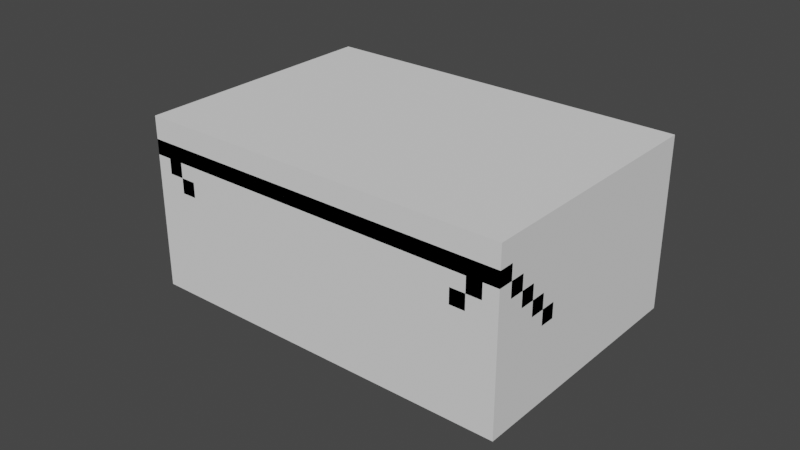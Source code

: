 # Source: AnimatedWorld_02.blend  (saved by Blender 2.93.21; exported with 4.5.12 LTS)
import bpy
from mathutils import Matrix  # noqa: F401  (used for matrix-valued properties, if any)

bpy.ops.wm.read_factory_settings(use_empty=True)
scene = bpy.context.scene
scene.name = 'Scene'

# ---- collections
col_collection = bpy.data.collections.new('Collection'); scene.collection.children.link(col_collection)
col_extra_stairs = bpy.data.collections.new('Extra Stairs'); scene.collection.children.link(col_extra_stairs)
col_collection_3 = bpy.data.collections.new('Collection 3'); scene.collection.children.link(col_collection_3)
col_differentwalls = bpy.data.collections.new('DifferentWalls'); scene.collection.children.link(col_differentwalls)
col_stairs = bpy.data.collections.new('Stairs'); col_differentwalls.children.link(col_stairs)

# ---- materials (node trees are filled in below, after node groups)
mat_material = bpy.data.materials.new('Material')
mat_material.alpha_threshold = 0.0
mat_material.use_transparent_shadow = False
mat_material.line_color = (0.0, 0.0, 0.0, 1.0)
mat_material_005 = bpy.data.materials.new('Material.005')
mat_material_005.alpha_threshold = 0.0
mat_material_005.use_transparent_shadow = False
mat_material_005.line_color = (0.0, 0.0, 0.0, 1.0)
mat_material_009 = bpy.data.materials.new('Material.009')
mat_material_009.alpha_threshold = 0.0
mat_material_009.use_transparent_shadow = False
mat_material_009.line_color = (0.0, 0.0, 0.0, 1.0)
mat_material_007 = bpy.data.materials.new('Material.007')
mat_material_007.alpha_threshold = 0.0
mat_material_007.use_transparent_shadow = False
mat_material_007.line_color = (0.0, 0.0, 0.0, 1.0)
mat_material_010 = bpy.data.materials.new('Material.010')
mat_material_010.alpha_threshold = 0.0
mat_material_010.use_transparent_shadow = False
mat_material_010.line_color = (0.0, 0.0, 0.0, 1.0)
mat_material_013 = bpy.data.materials.new('Material.013')
mat_material_013.alpha_threshold = 0.0
mat_material_013.use_transparent_shadow = False
mat_material_013.line_color = (0.0, 0.0, 0.0, 1.0)

# ---- material node trees
mat_material.use_nodes = True; mat_material.node_tree.nodes.clear()
_N = mat_material.node_tree.nodes; _L = mat_material.node_tree.links
n0 = _N.new('ShaderNodeOutputMaterial'); n0.name = 'Material Output'; n0.location = (300, 300)
n1 = _N.new('ShaderNodeBsdfPrincipled'); n1.name = 'Principled BSDF'; n1.location = (10, 300)
n1.distribution = 'GGX'
n1.subsurface_method = 'BURLEY'
n1.inputs[0].default_value = (0.4621, 0.5333, 0.4621, 1.0)
n1.inputs[2].default_value = 0.4
n1.inputs[3].default_value = 1.45
n1.inputs[27].default_value = (0.0, 0.0, 0.0, 1.0)
n1.inputs[28].default_value = 1.0
_L.new(n1.outputs[0], n0.inputs[0])
n0.is_active_output = True
mat_material_005.use_nodes = True; mat_material_005.node_tree.nodes.clear()
_N = mat_material_005.node_tree.nodes; _L = mat_material_005.node_tree.links
n0 = _N.new('ShaderNodeOutputMaterial'); n0.name = 'Material Output'; n0.location = (300, 300)
n1 = _N.new('ShaderNodeBsdfPrincipled'); n1.name = 'Principled BSDF'; n1.location = (10, 300)
n1.distribution = 'GGX'
n1.subsurface_method = 'BURLEY'
n1.inputs[0].default_value = (0.4621, 0.5333, 0.4621, 1.0)
n1.inputs[2].default_value = 0.4
n1.inputs[3].default_value = 1.45
n1.inputs[27].default_value = (0.0, 0.0, 0.0, 1.0)
n1.inputs[28].default_value = 1.0
_L.new(n1.outputs[0], n0.inputs[0])
n0.is_active_output = True
mat_material_009.use_nodes = True; mat_material_009.node_tree.nodes.clear()
_N = mat_material_009.node_tree.nodes; _L = mat_material_009.node_tree.links
n0 = _N.new('ShaderNodeOutputMaterial'); n0.name = 'Material Output'; n0.location = (300, 300)
n1 = _N.new('ShaderNodeBsdfPrincipled'); n1.name = 'Principled BSDF'; n1.location = (10, 300)
n1.distribution = 'GGX'
n1.subsurface_method = 'BURLEY'
n1.inputs[0].default_value = (0.4621, 0.5333, 0.4621, 1.0)
n1.inputs[2].default_value = 0.4
n1.inputs[3].default_value = 1.45
n1.inputs[27].default_value = (0.0, 0.0, 0.0, 1.0)
n1.inputs[28].default_value = 1.0
_L.new(n1.outputs[0], n0.inputs[0])
n0.is_active_output = True
mat_material_007.use_nodes = True; mat_material_007.node_tree.nodes.clear()
_N = mat_material_007.node_tree.nodes; _L = mat_material_007.node_tree.links
n0 = _N.new('ShaderNodeOutputMaterial'); n0.name = 'Material Output'; n0.location = (300, 300)
n1 = _N.new('ShaderNodeBsdfPrincipled'); n1.name = 'Principled BSDF'; n1.location = (10, 300)
n1.distribution = 'GGX'
n1.subsurface_method = 'BURLEY'
n1.inputs[0].default_value = (0.4621, 0.5333, 0.4621, 1.0)
n1.inputs[2].default_value = 0.4
n1.inputs[3].default_value = 1.45
n1.inputs[27].default_value = (0.0, 0.0, 0.0, 1.0)
n1.inputs[28].default_value = 1.0
_L.new(n1.outputs[0], n0.inputs[0])
n0.is_active_output = True
mat_material_010.use_nodes = True; mat_material_010.node_tree.nodes.clear()
_N = mat_material_010.node_tree.nodes; _L = mat_material_010.node_tree.links
n0 = _N.new('ShaderNodeOutputMaterial'); n0.name = 'Material Output'; n0.location = (300, 300)
n1 = _N.new('ShaderNodeBsdfPrincipled'); n1.name = 'Principled BSDF'; n1.location = (10, 300)
n1.distribution = 'GGX'
n1.subsurface_method = 'BURLEY'
n1.inputs[0].default_value = (0.4621, 0.5333, 0.4621, 1.0)
n1.inputs[2].default_value = 0.4
n1.inputs[3].default_value = 1.45
n1.inputs[27].default_value = (0.0, 0.0, 0.0, 1.0)
n1.inputs[28].default_value = 1.0
_L.new(n1.outputs[0], n0.inputs[0])
n0.is_active_output = True
mat_material_013.use_nodes = True; mat_material_013.node_tree.nodes.clear()
_N = mat_material_013.node_tree.nodes; _L = mat_material_013.node_tree.links
n0 = _N.new('ShaderNodeOutputMaterial'); n0.name = 'Material Output'; n0.location = (300, 300)
n1 = _N.new('ShaderNodeBsdfPrincipled'); n1.name = 'Principled BSDF'; n1.location = (10, 300)
n1.distribution = 'GGX'
n1.subsurface_method = 'BURLEY'
n1.inputs[0].default_value = (0.4621, 0.5333, 0.4621, 1.0)
n1.inputs[2].default_value = 0.4
n1.inputs[3].default_value = 1.45
n1.inputs[27].default_value = (0.0, 0.0, 0.0, 1.0)
n1.inputs[28].default_value = 1.0
_L.new(n1.outputs[0], n0.inputs[0])
n0.is_active_output = True

# ---- world
world_world = bpy.data.worlds.new('World'); scene.world = world_world
world_world.use_nodes = True; world_world.node_tree.nodes.clear()
_N = world_world.node_tree.nodes; _L = world_world.node_tree.links
n0 = _N.new('ShaderNodeOutputWorld'); n0.name = 'World Output'; n0.location = (300, 300)
n1 = _N.new('ShaderNodeBackground'); n1.name = 'Background'; n1.location = (10, 300)
n1.inputs[0].default_value = (0.05088, 0.05088, 0.05088, 1.0)
_L.new(n1.outputs[0], n0.inputs[0])
n0.is_active_output = True
world_world.color = (0.05088, 0.05088, 0.05088)
world_world.use_sun_shadow = False
world_world.sun_shadow_jitter_overblur = 0.0

# ---- meshes
me_cube = bpy.data.meshes.new('Cube')
me_cube.from_pydata([(1.494, 1.816, -0.345), (1.496, -1.183, -0.345), (-1.503, 1.816, -0.345), (-1.502, -1.183, -0.345), (0.6999, 1.816, 0.05262), (0.6999, 1.816, -0.345), (-0.7058, 1.816, 0.05262), (-0.7058, 1.816, -0.345), (-0.7058, -0.3806, 0.05262), (-0.7058, -0.3806, -0.345), (0.6999, -0.3806, 0.05262), (0.6999, -0.3806, -0.345), (1.494, 1.816, 0.4505), (1.095, 1.816, 0.4505), (1.095, 1.816, 0.0527), (-1.502, -1.184, 0.4505), (1.498, -1.185, 0.4505), (1.095, -0.7823, 0.4505), (1.095, -0.7823, 0.0527), (-1.102, 1.816, 0.4505), (-1.102, 1.816, 0.0527), (-1.502, 1.816, 0.4505), (-1.102, -0.7823, 0.4505), (-1.102, -0.7823, 0.0527)], [], [(10, 4, 5, 11), (11, 9, 8, 10), (7, 6, 8, 9), (13, 14, 18, 17), (17, 18, 23, 22), (23, 20, 19, 22), (21, 15, 16, 12, 13, 17, 22, 19), (14, 4, 10, 8, 6, 20, 23, 18), (7, 2, 21, 19, 20, 6), (12, 0, 5, 4, 14, 13), (15, 21, 2, 3), (1, 16, 15, 3), (12, 16, 1, 0)])
_uv = me_cube.uv_layers.new(name='UVMap')
_uv.uv.foreach_set('vector', [0.625, 0.05583, 0.625, 0.25, 0.375, 0.25, 0.375, 0.05583, 0.375, 0.5601, 0.375, 0.5601, 0.625, 0.5601, 0.625, 0.5601, 0.375, 0.5, 0.625, 0.5, 0.625, 0.5, 0.375, 0.75, 0.625, 0.25, 0.375, 0.25, 0.375, 0.028, 0.625, 0.028, 0.625, 0.5, 0.375, 0.75, 0.375, 0.5317, 0.625, 0.5, 0.375, 0.722, 0.375, 0.5, 0.625, 0.5, 0.625, 0.722, 0.625, 0.25, 0.625, 0.25, 0.625, 0.0, 0.625, 0.5, 0.625, 0.25, 0.625, 0.5, 0.625, 0.722, 0.625, 0.5, 0.375, 0.25, 0.625, 0.25, 0.625, 0.5601, 0.625, 0.5, 0.625, 0.5, 0.375, 0.5, 0.375, 0.5317, 0.375, 0.028, 0.375, 0.5, 0.0, 0.0, 0.625, 0.25, 0.625, 0.5, 0.375, 0.5, 0.625, 0.5, 0.625, 0.5, 0.0, 0.0, 0.375, 0.25, 0.625, 0.25, 0.375, 0.25, 0.625, 0.25, 0.625, 0.0, 0.625, 0.25, 0.0, 0.0, 0.0, 0.0, 0.0, 0.0, 0.0, 0.0, 0.625, 0.25, 0.0, 0.0, 0.625, 0.5, 0.625, 0.0, 0.0, 0.0, 0.0, 0.0])
me_cube.materials.append(mat_material)
me_cube.use_remesh_preserve_volume = False
me_cube.use_remesh_preserve_attributes = False
me_cube.use_mirror_vertex_groups = False
me_cube.update()
me_cube_002 = bpy.data.meshes.new('Cube.002')
me_cube_002.from_pydata([(-1.469, -2.969, -1.192e-07), (-1.469, -2.969, 2.969), (-1.469, -0.0306, -1.192e-07), (-1.469, -0.0306, 2.969), (1.469, -2.969, -1.192e-07), (1.469, -2.969, 2.969), (1.469, -0.0306, -1.192e-07), (1.469, -0.0306, 2.969), (-1.5, -3.0, -1.192e-07), (-1.5, -3.0, 3.0), (-1.5, -1.192e-07, -1.192e-07), (-1.5, -1.192e-07, 3.0), (1.5, -3.0, -1.192e-07), (1.5, -3.0, 3.0), (1.5, -1.192e-07, -1.192e-07), (1.5, -1.192e-07, 3.0), (0.7837, -1.5, 3.0), (0.7837, -1.5, 2.969), (0.7686, -1.653, 3.0), (0.7686, -1.653, 2.969), (0.7686, -1.347, 3.0), (0.7686, -1.347, 2.969), (0.724, -1.8, 3.0), (0.724, -1.8, 2.969), (0.724, -1.2, 3.0), (0.724, -1.2, 2.969), (0.6516, -1.935, 3.0), (0.6516, -1.935, 2.969), (0.6516, -1.065, 3.0), (0.6516, -1.065, 2.969), (0.5541, -2.054, 3.0), (0.5541, -2.054, 2.969), (0.5541, -0.9459, 3.0), (0.5541, -0.9459, 2.969), (0.4354, -2.152, 3.0), (0.4354, -2.152, 2.969), (0.4354, -0.8484, 3.0), (0.4354, -0.8484, 2.969), (0.2999, -0.776, 3.0), (0.2999, -0.776, 2.969), (0.1529, -0.7314, 3.0), (0.1529, -0.7314, 2.969), (0.2999, -2.224, 3.0), (0.2999, -2.224, 2.969), (0.1529, -2.269, 3.0), (0.1529, -2.269, 2.969), (0.0, -0.7163, 3.0), (0.0, -0.7163, 2.969), (-0.1529, -0.7314, 3.0), (-0.1529, -0.7314, 2.969), (-0.2999, -0.776, 3.0), (-0.2999, -0.776, 2.969), (-0.4354, -0.8484, 3.0), (-0.4354, -0.8484, 2.969), (-0.5541, -0.9459, 3.0), (-0.5541, -0.9459, 2.969), (-0.6516, -1.065, 3.0), (-0.6516, -1.065, 2.969), (-0.724, -1.2, 3.0), (-0.724, -1.2, 2.969), (-0.7686, -1.347, 3.0), (-0.7686, -1.347, 2.969), (-0.7837, -1.5, 3.0), (-0.7837, -1.5, 2.969), (-0.7686, -1.653, 3.0), (-0.7686, -1.653, 2.969), (-0.724, -1.8, 3.0), (-0.724, -1.8, 2.969), (-0.6516, -1.935, 3.0), (-0.6516, -1.935, 2.969), (-0.5541, -2.054, 3.0), (-0.5541, -2.054, 2.969), (-0.4354, -2.152, 3.0), (-0.4354, -2.152, 2.969), (2.554e-07, -2.284, 3.0), (2.554e-07, -2.284, 2.969), (-0.1529, -2.269, 3.0), (-0.1529, -2.269, 2.969), (-0.2999, -2.224, 3.0), (-0.2999, -2.224, 2.969)], [], [(0, 2, 3, 1), (2, 6, 7, 3), (6, 4, 5, 7), (4, 0, 1, 5), (7, 5, 1, 63, 65, 67, 69, 71, 73, 79, 77, 75, 45, 43, 35, 31, 27, 23, 19, 17), (8, 9, 11, 10), (10, 11, 15, 14), (14, 15, 13, 12), (12, 13, 9, 8), (15, 16, 18, 22, 26, 30, 34, 42, 44, 74, 76, 78, 72, 70, 68, 66, 64, 62, 9, 13), (45, 44, 42, 43), (33, 32, 36, 37), (43, 42, 34, 35), (41, 40, 46, 47), (69, 68, 70, 71), (53, 52, 54, 55), (39, 38, 40, 41), (37, 36, 38, 39), (49, 48, 50, 51), (61, 60, 62, 63), (71, 70, 72, 73), (31, 30, 26, 27), (79, 78, 76, 77), (51, 50, 52, 53), (63, 62, 64, 65), (77, 76, 74, 75), (57, 56, 58, 59), (73, 72, 78, 79), (21, 20, 24, 25), (29, 28, 32, 33), (21, 25, 29, 33, 37, 39, 41, 47, 49, 51, 53, 55, 57, 59, 61, 63, 1, 3, 7, 17), (35, 34, 30, 31), (23, 22, 18, 19), (19, 18, 16, 17), (75, 74, 44, 45), (17, 16, 20, 21), (55, 54, 56, 57), (27, 26, 22, 23), (47, 46, 48, 49), (67, 66, 68, 69), (59, 58, 60, 61), (25, 24, 28, 29), (9, 62, 60, 58, 56, 54, 52, 50, 48, 46, 40, 38, 36, 32, 28, 24, 20, 16, 15, 11), (65, 64, 66, 67)])
_uv = me_cube_002.uv_layers.new(name='UVMap')
_uv.uv.foreach_set('vector', [0.375, 0.0, 0.375, 0.25, 0.625, 0.25, 0.625, 0.0, 0.375, 0.25, 0.375, 0.5, 0.625, 0.5, 0.625, 0.25, 0.375, 0.5, 0.375, 0.75, 0.625, 0.75, 0.625, 0.5, 0.375, 0.75, 0.375, 1.0, 0.625, 1.0, 0.625, 0.75, 0.625, 0.5, 0.625, 0.75, 0.875, 0.75, 0.8167, 0.625, 0.8154, 0.638, 0.8116, 0.6505, 0.8054, 0.662, 0.7971, 0.6721, 0.787, 0.6804, 0.7755, 0.6866, 0.763, 0.6904, 0.75, 0.6917, 0.737, 0.6904, 0.7245, 0.6866, 0.713, 0.6804, 0.7029, 0.6721, 0.6946, 0.662, 0.6884, 0.6505, 0.6846, 0.638, 0.6833, 0.625, 0.375, 0.0, 0.625, 0.0, 0.625, 0.25, 0.375, 0.25, 0.375, 0.25, 0.625, 0.25, 0.625, 0.5, 0.375, 0.5, 0.375, 0.5, 0.625, 0.5, 0.625, 0.75, 0.375, 0.75, 0.375, 0.75, 0.625, 0.75, 0.625, 1.0, 0.375, 1.0, 0.625, 0.5, 0.6847, 0.625, 0.6859, 0.6377, 0.6897, 0.65, 0.6957, 0.6613, 0.7038, 0.6712, 0.7137, 0.6793, 0.725, 0.6853, 0.7373, 0.6891, 0.75, 0.6903, 0.7627, 0.6891, 0.775, 0.6853, 0.7863, 0.6793, 0.7962, 0.6712, 0.8043, 0.6613, 0.8103, 0.65, 0.8141, 0.6377, 0.8153, 0.625, 0.875, 0.75, 0.625, 0.75, 0.0, 0.0, 0.0, 0.0, 0.0, 0.0, 0.0, 0.0, 0.0, 0.0, 0.0, 0.0, 0.0, 0.0, 0.0, 0.0, 0.0, 0.0, 0.0, 0.0, 0.0, 0.0, 0.0, 0.0, 0.0, 0.0, 0.0, 0.0, 0.0, 0.0, 0.0, 0.0, 0.0, 0.0, 0.0, 0.0, 0.0, 0.0, 0.0, 0.0, 0.0, 0.0, 0.0, 0.0, 0.0, 0.0, 0.0, 0.0, 0.0, 0.0, 0.0, 0.0, 0.0, 0.0, 0.0, 0.0, 0.0, 0.0, 0.0, 0.0, 0.0, 0.0, 0.0, 0.0, 0.0, 0.0, 0.0, 0.0, 0.0, 0.0, 0.0, 0.0, 0.0, 0.0, 0.0, 0.0, 0.0, 0.0, 0.0, 0.0, 0.0, 0.0, 0.0, 0.0, 0.0, 0.0, 0.0, 0.0, 0.0, 0.0, 0.0, 0.0, 0.0, 0.0, 0.0, 0.0, 0.0, 0.0, 0.0, 0.0, 0.0, 0.0, 0.0, 0.0, 0.0, 0.0, 0.0, 0.0, 0.0, 0.0, 0.0, 0.0, 0.0, 0.0, 0.0, 0.0, 0.0, 0.0, 0.0, 0.0, 0.0, 0.0, 0.0, 0.0, 0.0, 0.0, 0.0, 0.0, 0.0, 0.0, 0.0, 0.0, 0.0, 0.0, 0.0, 0.0, 0.0, 0.0, 0.0, 0.0, 0.0, 0.0, 0.0, 0.0, 0.0, 0.0, 0.0, 0.0, 0.0, 0.0, 0.0, 0.0, 0.0, 0.0, 0.0, 0.0, 0.0, 0.0, 0.0, 0.0, 0.6846, 0.612, 0.6884, 0.5995, 0.6946, 0.588, 0.7029, 0.5779, 0.713, 0.5696, 0.7245, 0.5634, 0.737, 0.5596, 0.75, 0.5583, 0.763, 0.5596, 0.7755, 0.5634, 0.787, 0.5696, 0.7971, 0.5779, 0.8054, 0.588, 0.8116, 0.5995, 0.8154, 0.612, 0.8167, 0.625, 0.875, 0.75, 0.875, 0.5, 0.625, 0.5, 0.6833, 0.625, 0.0, 0.0, 0.0, 0.0, 0.0, 0.0, 0.0, 0.0, 0.0, 0.0, 0.0, 0.0, 0.0, 0.0, 0.0, 0.0, 0.0, 0.0, 0.0, 0.0, 0.0, 0.0, 0.0, 0.0, 0.0, 0.0, 0.0, 0.0, 0.0, 0.0, 0.0, 0.0, 0.0, 0.0, 0.0, 0.0, 0.0, 0.0, 0.0, 0.0, 0.0, 0.0, 0.0, 0.0, 0.0, 0.0, 0.0, 0.0, 0.0, 0.0, 0.0, 0.0, 0.0, 0.0, 0.0, 0.0, 0.0, 0.0, 0.0, 0.0, 0.0, 0.0, 0.0, 0.0, 0.0, 0.0, 0.0, 0.0, 0.0, 0.0, 0.0, 0.0, 0.0, 0.0, 0.0, 0.0, 0.0, 0.0, 0.0, 0.0, 0.0, 0.0, 0.0, 0.0, 0.0, 0.0, 0.0, 0.0, 0.875, 0.75, 0.8153, 0.625, 0.8141, 0.6123, 0.8103, 0.6, 0.8043, 0.5887, 0.7962, 0.5788, 0.7863, 0.5707, 0.775, 0.5647, 0.7627, 0.5609, 0.75, 0.5597, 0.7373, 0.5609, 0.725, 0.5647, 0.7137, 0.5707, 0.7038, 0.5788, 0.6957, 0.5887, 0.6897, 0.6, 0.6859, 0.6123, 0.6847, 0.625, 0.625, 0.5, 0.875, 0.5, 0.0, 0.0, 0.0, 0.0, 0.0, 0.0, 0.0, 0.0])
me_cube_002.materials.append(None)
me_cube_002.use_remesh_fix_poles = True
me_cube_002.use_remesh_preserve_attributes = False
me_cube_002.use_mirror_vertex_groups = False
me_cube_002.update()
me_circle_001 = bpy.data.meshes.new('Circle.001')
me_circle_001.from_pydata([(0.0, 1.0, 0.0), (-0.1951, 0.9808, 0.0), (-0.3827, 0.9239, 0.0), (-0.5556, 0.8315, 0.0), (-0.7071, 0.7071, 0.0), (-0.8315, 0.5556, 0.0), (-0.9239, 0.3827, 0.0), (-0.9808, 0.1951, 0.0), (-1.0, 7.55e-08, 0.0), (-0.9808, -0.1951, 0.0), (-0.9239, -0.3827, 0.0), (-0.8315, -0.5556, 0.0), (-0.7071, -0.7071, 0.0), (-0.5556, -0.8315, 0.0), (-0.3827, -0.9239, 0.0), (-0.1951, -0.9808, 0.0), (3.258e-07, -1.0, 0.0), (0.1951, -0.9808, 0.0), (0.3827, -0.9239, 0.0), (0.5556, -0.8315, 0.0), (0.7071, -0.7071, 0.0), (0.8315, -0.5556, 0.0), (0.9239, -0.3827, 0.0), (0.9808, -0.1951, 0.0), (1.0, 9.656e-07, 0.0), (0.9808, 0.1951, 0.0), (0.9239, 0.3827, 0.0), (0.8315, 0.5556, 0.0), (0.7071, 0.7071, 0.0), (0.5556, 0.8315, 0.0), (0.3827, 0.9239, 0.0), (0.1951, 0.9808, 0.0), (0.0, 1.0, 0.1962), (-0.1951, 0.9808, 0.1962), (-0.3827, 0.9239, 0.1962), (-0.5556, 0.8315, 0.1962), (-0.7071, 0.7071, 0.1962), (-0.8315, 0.5556, 0.1962), (-0.9239, 0.3827, 0.1962), (-0.9808, 0.1951, 0.1962), (-1.0, 7.55e-08, 0.1962), (-0.9808, -0.1951, 0.1962), (-0.9239, -0.3827, 0.1962), (-0.8315, -0.5556, 0.1962), (-0.7071, -0.7071, 0.1962), (-0.5556, -0.8315, 0.1962), (-0.3827, -0.9239, 0.1962), (-0.1951, -0.9808, 0.1962), (3.258e-07, -1.0, 0.1962), (0.1951, -0.9808, 0.1962), (0.3827, -0.9239, 0.1962), (0.5556, -0.8315, 0.1962), (0.7071, -0.7071, 0.1962), (0.8315, -0.5556, 0.1962), (0.9239, -0.3827, 0.1962), (0.9808, -0.1951, 0.1962), (1.0, 9.656e-07, 0.1962), (0.9808, 0.1951, 0.1962), (0.9239, 0.3827, 0.1962), (0.8315, 0.5556, 0.1962), (0.7071, 0.7071, 0.1962), (0.5556, 0.8315, 0.1962), (0.3827, 0.9239, 0.1962), (0.1951, 0.9808, 0.1962)], [], [(1, 0, 31, 30, 29, 28, 27, 26, 25, 24, 23, 22, 21, 20, 19, 18, 17, 16, 15, 14, 13, 12, 11, 10, 9, 8, 7, 6, 5, 4, 3, 2), (33, 34, 35, 36, 37, 38, 39, 40, 41, 42, 43, 44, 45, 46, 47, 48, 49, 50, 51, 52, 53, 54, 55, 56, 57, 58, 59, 60, 61, 62, 63, 32), (15, 16, 48, 47), (2, 3, 35, 34), (29, 30, 62, 61), (16, 17, 49, 48), (3, 4, 36, 35), (30, 31, 63, 62), (17, 18, 50, 49), (4, 5, 37, 36), (31, 0, 32, 63), (18, 19, 51, 50), (5, 6, 38, 37), (19, 20, 52, 51), (6, 7, 39, 38), (20, 21, 53, 52), (7, 8, 40, 39), (21, 22, 54, 53), (8, 9, 41, 40), (22, 23, 55, 54), (9, 10, 42, 41), (23, 24, 56, 55), (10, 11, 43, 42), (24, 25, 57, 56), (11, 12, 44, 43), (25, 26, 58, 57), (12, 13, 45, 44), (26, 27, 59, 58), (13, 14, 46, 45), (0, 1, 33, 32), (27, 28, 60, 59), (14, 15, 47, 46), (1, 2, 34, 33), (28, 29, 61, 60)])
_uv = me_circle_001.uv_layers.new(name='UVMap')
_uv.uv.foreach_set('vector', [0.0, 0.0, 0.0, 0.0, 0.0, 0.0, 0.0, 0.0, 0.0, 0.0, 0.0, 0.0, 0.0, 0.0, 0.0, 0.0, 0.0, 0.0, 0.0, 0.0, 0.0, 0.0, 0.0, 0.0, 0.0, 0.0, 0.0, 0.0, 0.0, 0.0, 0.0, 0.0, 0.0, 0.0, 0.0, 0.0, 0.0, 0.0, 0.0, 0.0, 0.0, 0.0, 0.0, 0.0, 0.0, 0.0, 0.0, 0.0, 0.0, 0.0, 0.0, 0.0, 0.0, 0.0, 0.0, 0.0, 0.0, 0.0, 0.0, 0.0, 0.0, 0.0, 0.0, 0.0, 0.0, 0.0, 0.0, 0.0, 0.0, 0.0, 0.0, 0.0, 0.0, 0.0, 0.0, 0.0, 0.0, 0.0, 0.0, 0.0, 0.0, 0.0, 0.0, 0.0, 0.0, 0.0, 0.0, 0.0, 0.0, 0.0, 0.0, 0.0, 0.0, 0.0, 0.0, 0.0, 0.0, 0.0, 0.0, 0.0, 0.0, 0.0, 0.0, 0.0, 0.0, 0.0, 0.0, 0.0, 0.0, 0.0, 0.0, 0.0, 0.0, 0.0, 0.0, 0.0, 0.0, 0.0, 0.0, 0.0, 0.0, 0.0, 0.0, 0.0, 0.0, 0.0, 0.0, 0.0, 0.0, 0.0, 0.0, 0.0, 0.0, 0.0, 0.0, 0.0, 0.0, 0.0, 0.0, 0.0, 0.0, 0.0, 0.0, 0.0, 0.0, 0.0, 0.0, 0.0, 0.0, 0.0, 0.0, 0.0, 0.0, 0.0, 0.0, 0.0, 0.0, 0.0, 0.0, 0.0, 0.0, 0.0, 0.0, 0.0, 0.0, 0.0, 0.0, 0.0, 0.0, 0.0, 0.0, 0.0, 0.0, 0.0, 0.0, 0.0, 0.0, 0.0, 0.0, 0.0, 0.0, 0.0, 0.0, 0.0, 0.0, 0.0, 0.0, 0.0, 0.0, 0.0, 0.0, 0.0, 0.0, 0.0, 0.0, 0.0, 0.0, 0.0, 0.0, 0.0, 0.0, 0.0, 0.0, 0.0, 0.0, 0.0, 0.0, 0.0, 0.0, 0.0, 0.0, 0.0, 0.0, 0.0, 0.0, 0.0, 0.0, 0.0, 0.0, 0.0, 0.0, 0.0, 0.0, 0.0, 0.0, 0.0, 0.0, 0.0, 0.0, 0.0, 0.0, 0.0, 0.0, 0.0, 0.0, 0.0, 0.0, 0.0, 0.0, 0.0, 0.0, 0.0, 0.0, 0.0, 0.0, 0.0, 0.0, 0.0, 0.0, 0.0, 0.0, 0.0, 0.0, 0.0, 0.0, 0.0, 0.0, 0.0, 0.0, 0.0, 0.0, 0.0, 0.0, 0.0, 0.0, 0.0, 0.0, 0.0, 0.0, 0.0, 0.0, 0.0, 0.0, 0.0, 0.0, 0.0, 0.0, 0.0, 0.0, 0.0, 0.0, 0.0, 0.0, 0.0, 0.0, 0.0, 0.0, 0.0, 0.0, 0.0, 0.0, 0.0, 0.0, 0.0, 0.0, 0.0, 0.0, 0.0, 0.0, 0.0, 0.0, 0.0, 0.0, 0.0, 0.0, 0.0, 0.0, 0.0, 0.0, 0.0, 0.0, 0.0, 0.0, 0.0, 0.0, 0.0, 0.0, 0.0, 0.0, 0.0, 0.0, 0.0, 0.0, 0.0, 0.0, 0.0, 0.0, 0.0, 0.0, 0.0, 0.0, 0.0, 0.0, 0.0, 0.0, 0.0, 0.0, 0.0, 0.0, 0.0, 0.0, 0.0, 0.0, 0.0, 0.0, 0.0, 0.0, 0.0, 0.0, 0.0, 0.0, 0.0, 0.0, 0.0, 0.0, 0.0, 0.0, 0.0, 0.0, 0.0, 0.0, 0.0, 0.0, 0.0, 0.0, 0.0, 0.0, 0.0, 0.0, 0.0, 0.0, 0.0, 0.0, 0.0, 0.0, 0.0, 0.0, 0.0, 0.0, 0.0, 0.0, 0.0, 0.0, 0.0])
me_circle_001.materials.append(None)
me_circle_001.use_remesh_fix_poles = True
me_circle_001.use_remesh_preserve_attributes = False
me_circle_001.use_mirror_vertex_groups = False
me_circle_001.update()
me_plane = bpy.data.meshes.new('Plane')
me_plane.from_pydata([(-1.0, -1.0, 0.0), (1.0, -1.0, 0.0), (-1.0, 1.0, 0.0), (1.0, 1.0, 0.0)], [], [(0, 1, 3, 2)])
_uv = me_plane.uv_layers.new(name='UVMap')
_uv.uv.foreach_set('vector', [0.0, 0.0, 1.0, 0.0, 1.0, 1.0, 0.0, 1.0])
me_plane.use_remesh_fix_poles = True
me_plane.use_remesh_preserve_attributes = False
me_plane.use_mirror_vertex_groups = False
me_plane.update()
me_cube_007 = bpy.data.meshes.new('Cube.007')
me_cube_007.from_pydata([(2.294, 1.816, -0.345), (2.296, -1.983, -0.345), (-2.303, 1.816, -0.345), (-2.302, -1.983, -0.345), (1.5, 1.816, 0.8526), (1.5, 1.816, -0.345), (-1.506, 1.816, 0.8526), (-1.506, 1.816, -0.345), (-1.506, -1.181, 0.8526), (-1.506, -1.181, -0.345), (1.5, -1.181, 0.8526), (1.5, -1.181, -0.345), (2.294, 1.816, 1.25), (1.895, 1.816, 1.25), (1.895, 1.816, 0.8527), (-2.302, -1.984, 1.25), (2.298, -1.985, 1.25), (1.895, -1.582, 1.25), (1.895, -1.582, 0.8527), (-1.902, 1.816, 1.25), (-1.902, 1.816, 0.8527), (-2.302, 1.816, 1.25), (-1.902, -1.582, 1.25), (-1.902, -1.582, 0.8527)], [], [(10, 4, 5, 11), (11, 9, 8, 10), (7, 6, 8, 9), (13, 14, 18, 17), (17, 18, 23, 22), (23, 20, 19, 22), (21, 15, 16, 12, 13, 17, 22, 19), (14, 4, 10, 8, 6, 20, 23, 18), (7, 2, 21, 19, 20, 6), (12, 0, 5, 4, 14, 13), (15, 21, 2, 3), (1, 16, 15, 3), (12, 16, 1, 0)])
_uv = me_cube_007.uv_layers.new(name='UVMap')
_uv.uv.foreach_set('vector', [0.9347, 0.0, 0.9347, 0.3336, 0.8014, 0.3336, 0.8014, 0.0, 0.3109, 0.5121, 0.3109, 0.8466, 0.1776, 0.8466, 0.1776, 0.5121, 0.7783, 0.4226, 0.9116, 0.4226, 0.9116, 0.7562, 0.7783, 0.7562, 0.3995, 0.8904, 0.3552, 0.8904, 0.3552, 0.5121, 0.3995, 0.5121, 0.3109, 0.5121, 0.3552, 0.5121, 0.3552, 0.9347, 0.3109, 0.9347, 0.9116, 0.8009, 0.9116, 0.4226, 0.9559, 0.4226, 0.9559, 0.8009, 0.4231, 0.5121, 9.096e-05, 0.512, 0.0, 0.0, 0.4231, 0.0004289, 0.4231, 0.04485, 0.04477, 0.04485, 0.04477, 0.4675, 0.4231, 0.4675, 0.4231, 0.4226, 0.4231, 0.3786, 0.7567, 0.3786, 0.7567, 0.04407, 0.4231, 0.04407, 0.4231, 0.0, 0.8014, 0.0, 0.8014, 0.4226, 0.7783, 0.7562, 0.8671, 0.7562, 0.867, 0.9338, 0.8224, 0.9338, 0.8224, 0.8895, 0.7783, 0.8895, 0.9116, 0.9785, 0.9116, 0.8009, 1.0, 0.8009, 1.0, 0.9343, 0.956, 0.9343, 0.956, 0.9785, 0.1776, 0.5121, 0.1776, 0.9351, 0.0, 0.9351, 2.98e-08, 0.5121, 0.4231, 0.4228, 0.6007, 0.4226, 0.6007, 0.9346, 0.4231, 0.9346, 0.6007, 0.8457, 0.6007, 0.4226, 0.7783, 0.4228, 0.7783, 0.8457])
me_cube_007.materials.append(mat_material_005)
me_cube_007.use_remesh_preserve_volume = False
me_cube_007.use_remesh_preserve_attributes = False
me_cube_007.use_mirror_vertex_groups = False
me_cube_007.update()
me_cube_011 = bpy.data.meshes.new('Cube.011')
me_cube_011.from_pydata([(3.094, 1.816, -0.345), (3.096, -2.783, -0.345), (-3.103, 1.816, -0.345), (-3.102, -2.783, -0.345), (2.3, 1.816, 1.653), (2.3, 1.816, -0.345), (-2.306, 1.816, 1.653), (-2.306, 1.816, -0.345), (-2.306, -1.981, 1.653), (-2.306, -1.981, -0.345), (2.3, -1.981, 1.653), (2.3, -1.981, -0.345), (3.094, 1.816, 2.05), (2.695, 1.816, 2.05), (2.695, 1.816, 1.653), (-3.102, -2.784, 2.05), (3.098, -2.785, 2.05), (2.695, -2.382, 2.05), (2.695, -2.382, 1.653), (-2.702, 1.816, 2.05), (-2.702, 1.816, 1.653), (-3.102, 1.816, 2.05), (-2.702, -2.382, 2.05), (-2.702, -2.382, 1.653)], [], [(10, 4, 5, 11), (11, 9, 8, 10), (7, 6, 8, 9), (13, 14, 18, 17), (17, 18, 23, 22), (23, 20, 19, 22), (21, 15, 16, 12, 13, 17, 22, 19), (14, 4, 10, 8, 6, 20, 23, 18), (7, 2, 21, 19, 20, 6), (12, 0, 5, 4, 14, 13), (15, 21, 2, 3), (1, 16, 15, 3), (12, 16, 1, 0)])
_uv = me_cube_011.uv_layers.new(name='UVMap')
_uv.uv.foreach_set('vector', [0.8439, 0.7813, 0.8439, 0.4846, 1.0, 0.4846, 1.0, 0.7813, 0.8439, 0.4846, 0.8439, 0.8445, 0.6878, 0.8445, 0.6878, 0.4846, 0.1872, 0.4846, 0.3433, 0.4846, 0.3433, 0.7814, 0.1872, 0.7814, 0.6713, 0.7499, 0.6402, 0.7499, 0.6402, 0.4218, 0.6713, 0.4218, 0.5468, 0.4218, 0.5779, 0.4218, 0.5779, 0.8436, 0.5468, 0.8436, 0.9061, 0.0, 0.9061, 0.3282, 0.875, 0.3282, 0.875, 0.0, 0.3596, 0.4846, 6.39e-05, 0.4846, 0.0, 0.0, 0.3596, 0.0003011, 0.3596, 0.03149, 0.03144, 0.03149, 0.03144, 0.4533, 0.3596, 0.4533, 0.6878, 0.0, 0.6878, 0.03088, 0.391, 0.03088, 0.391, 0.3908, 0.6878, 0.3908, 0.6878, 0.4218, 0.3596, 0.4218, 0.3596, 0.0, 0.5779, 0.4218, 0.6402, 0.4218, 0.6402, 0.609, 0.6088, 0.609, 0.6088, 0.5779, 0.5779, 0.5779, 0.64, 0.609, 0.64, 0.7962, 0.5779, 0.7962, 0.5779, 0.6401, 0.6088, 0.6401, 0.6088, 0.609, 0.1872, 0.4846, 0.1872, 0.8441, 0.0, 0.8441, 2.98e-08, 0.4846, 0.875, 0.4844, 0.6878, 0.4846, 0.6878, 1.192e-06, 0.875, 0.0, 0.5468, 0.4218, 0.5468, 0.7814, 0.3596, 0.7812, 0.3596, 0.4218])
me_cube_011.materials.append(mat_material_009)
me_cube_011.use_remesh_preserve_volume = False
me_cube_011.use_remesh_preserve_attributes = False
me_cube_011.use_mirror_vertex_groups = False
me_cube_011.update()
me_cube_009 = bpy.data.meshes.new('Cube.009')
me_cube_009.from_pydata([(3.894, 1.816, -0.345), (3.896, -3.583, -0.345), (-3.903, 1.816, -0.345), (-3.902, -3.583, -0.345), (3.1, 1.816, 2.453), (3.1, 1.816, -0.345), (-3.106, 1.816, 2.453), (-3.106, 1.816, -0.345), (-3.106, -2.781, 2.453), (-3.106, -2.781, -0.345), (3.1, -2.781, 2.453), (3.1, -2.781, -0.345), (3.894, 1.816, 2.85), (3.495, 1.816, 2.85), (3.495, 1.816, 2.453), (-3.902, -3.584, 2.85), (3.898, -3.585, 2.85), (3.495, -3.182, 2.85), (3.495, -3.182, 2.453), (-3.502, 1.816, 2.85), (-3.502, 1.816, 2.453), (-3.902, 1.816, 2.85), (-3.502, -3.182, 2.85), (-3.502, -3.182, 2.453)], [], [(10, 4, 5, 11), (11, 9, 8, 10), (7, 6, 8, 9), (13, 14, 18, 17), (17, 18, 23, 22), (23, 20, 19, 22), (21, 15, 16, 12, 13, 17, 22, 19), (14, 4, 10, 8, 6, 20, 23, 18), (7, 2, 21, 19, 20, 6), (12, 0, 5, 4, 14, 13), (15, 21, 2, 3), (1, 16, 15, 3), (12, 16, 1, 0)])
_uv = me_cube_009.uv_layers.new(name='UVMap')
_uv.uv.foreach_set('vector', [0.625, 0.05583, 0.625, 0.25, 0.375, 0.25, 0.375, 0.05583, 0.375, 0.5601, 0.375, 0.5601, 0.625, 0.5601, 0.625, 0.5601, 0.375, 0.5, 0.625, 0.5, 0.625, 0.5, 0.375, 0.75, 0.625, 0.25, 0.375, 0.25, 0.375, 0.028, 0.625, 0.028, 0.625, 0.5, 0.375, 0.75, 0.375, 0.5317, 0.625, 0.5, 0.375, 0.722, 0.375, 0.5, 0.625, 0.5, 0.625, 0.722, 0.625, 0.25, 0.625, 0.25, 0.625, 0.0, 0.625, 0.5, 0.625, 0.25, 0.625, 0.5, 0.625, 0.722, 0.625, 0.5, 0.375, 0.25, 0.625, 0.25, 0.625, 0.5601, 0.625, 0.5, 0.625, 0.5, 0.375, 0.5, 0.375, 0.5317, 0.375, 0.028, 0.375, 0.5, 0.0, 0.0, 0.625, 0.25, 0.625, 0.5, 0.375, 0.5, 0.625, 0.5, 0.625, 0.5, 0.0, 0.0, 0.375, 0.25, 0.625, 0.25, 0.375, 0.25, 0.625, 0.25, 0.625, 0.0, 0.625, 0.25, 0.0, 0.0, 0.0, 0.0, 0.0, 0.0, 0.0, 0.0, 0.625, 0.25, 0.0, 0.0, 0.625, 0.5, 0.625, 0.0, 0.0, 0.0, 0.0, 0.0])
me_cube_009.materials.append(mat_material_007)
me_cube_009.use_remesh_preserve_volume = False
me_cube_009.use_remesh_preserve_attributes = False
me_cube_009.use_mirror_vertex_groups = False
me_cube_009.update()
me_cube_012 = bpy.data.meshes.new('Cube.012')
me_cube_012.from_pydata([(4.694, 1.816, -0.345), (4.696, -4.383, -0.345), (-4.703, 1.816, -0.345), (-4.702, -4.383, -0.345), (3.9, 1.816, 3.253), (3.9, 1.816, -0.345), (-3.906, 1.816, 3.253), (-3.906, 1.816, -0.345), (-3.906, -3.581, 3.253), (-3.906, -3.581, -0.345), (3.9, -3.581, 3.253), (3.9, -3.581, -0.345), (4.694, 1.816, 3.65), (4.295, 1.816, 3.65), (4.295, 1.816, 3.253), (-4.702, -4.384, 3.65), (4.698, -4.385, 3.65), (4.295, -3.982, 3.65), (4.295, -3.982, 3.253), (-4.302, 1.816, 3.65), (-4.302, 1.816, 3.253), (-4.702, 1.816, 3.65), (-4.302, -3.982, 3.65), (-4.302, -3.982, 3.253)], [], [(10, 4, 5, 11), (11, 9, 8, 10), (7, 6, 8, 9), (13, 14, 18, 17), (17, 18, 23, 22), (23, 20, 19, 22), (21, 15, 16, 12, 13, 17, 22, 19), (14, 4, 10, 8, 6, 20, 23, 18), (7, 2, 21, 19, 20, 6), (12, 0, 5, 4, 14, 13), (15, 21, 2, 3), (1, 16, 15, 3), (12, 16, 1, 0)])
_uv = me_cube_012.uv_layers.new(name='UVMap')
_uv.uv.foreach_set('vector', [0.625, 0.05583, 0.625, 0.25, 0.375, 0.25, 0.375, 0.05583, 0.375, 0.5601, 0.375, 0.5601, 0.625, 0.5601, 0.625, 0.5601, 0.375, 0.5, 0.625, 0.5, 0.625, 0.5, 0.375, 0.75, 0.625, 0.25, 0.375, 0.25, 0.375, 0.028, 0.625, 0.028, 0.625, 0.5, 0.375, 0.75, 0.375, 0.5317, 0.625, 0.5, 0.375, 0.722, 0.375, 0.5, 0.625, 0.5, 0.625, 0.722, 0.625, 0.25, 0.625, 0.25, 0.625, 0.0, 0.625, 0.5, 0.625, 0.25, 0.625, 0.5, 0.625, 0.722, 0.625, 0.5, 0.375, 0.25, 0.625, 0.25, 0.625, 0.5601, 0.625, 0.5, 0.625, 0.5, 0.375, 0.5, 0.375, 0.5317, 0.375, 0.028, 0.375, 0.5, 0.0, 0.0, 0.625, 0.25, 0.625, 0.5, 0.375, 0.5, 0.625, 0.5, 0.625, 0.5, 0.0, 0.0, 0.375, 0.25, 0.625, 0.25, 0.375, 0.25, 0.625, 0.25, 0.625, 0.0, 0.625, 0.25, 0.0, 0.0, 0.0, 0.0, 0.0, 0.0, 0.0, 0.0, 0.625, 0.25, 0.0, 0.0, 0.625, 0.5, 0.625, 0.0, 0.0, 0.0, 0.0, 0.0])
me_cube_012.materials.append(mat_material_010)
me_cube_012.use_remesh_preserve_volume = False
me_cube_012.use_remesh_preserve_attributes = False
me_cube_012.use_mirror_vertex_groups = False
me_cube_012.update()
me_cube_014 = bpy.data.meshes.new('Cube.014')
me_cube_014.from_pydata([(5.494, 1.816, -0.345), (5.496, -5.183, -0.345), (-5.503, 1.816, -0.345), (-5.502, -5.183, -0.345), (4.7, 1.816, 4.053), (4.7, 1.816, -0.345), (-4.706, 1.816, 4.053), (-4.706, 1.816, -0.345), (-4.706, -4.381, 4.053), (-4.706, -4.381, -0.345), (4.7, -4.381, 4.053), (4.7, -4.381, -0.345), (5.494, 1.816, 4.45), (5.095, 1.816, 4.45), (5.095, 1.816, 4.053), (-5.502, -5.184, 4.45), (5.498, -5.185, 4.45), (5.095, -4.782, 4.45), (5.095, -4.782, 4.053), (-5.102, 1.816, 4.45), (-5.102, 1.816, 4.053), (-5.502, 1.816, 4.45), (-5.102, -4.782, 4.45), (-5.102, -4.782, 4.053)], [], [(10, 4, 5, 11), (11, 9, 8, 10), (7, 6, 8, 9), (13, 14, 18, 17), (17, 18, 23, 22), (23, 20, 19, 22), (21, 15, 16, 12, 13, 17, 22, 19), (14, 4, 10, 8, 6, 20, 23, 18), (7, 2, 21, 19, 20, 6), (12, 0, 5, 4, 14, 13), (15, 21, 2, 3), (1, 16, 15, 3), (12, 16, 1, 0)])
_uv = me_cube_014.uv_layers.new(name='UVMap')
_uv.uv.foreach_set('vector', [0.625, 0.05583, 0.625, 0.25, 0.375, 0.25, 0.375, 0.05583, 0.375, 0.5601, 0.375, 0.5601, 0.625, 0.5601, 0.625, 0.5601, 0.375, 0.5, 0.625, 0.5, 0.625, 0.5, 0.375, 0.75, 0.625, 0.25, 0.375, 0.25, 0.375, 0.028, 0.625, 0.028, 0.625, 0.5, 0.375, 0.75, 0.375, 0.5317, 0.625, 0.5, 0.375, 0.722, 0.375, 0.5, 0.625, 0.5, 0.625, 0.722, 0.625, 0.25, 0.625, 0.25, 0.625, 0.0, 0.625, 0.5, 0.625, 0.25, 0.625, 0.5, 0.625, 0.722, 0.625, 0.5, 0.375, 0.25, 0.625, 0.25, 0.625, 0.5601, 0.625, 0.5, 0.625, 0.5, 0.375, 0.5, 0.375, 0.5317, 0.375, 0.028, 0.375, 0.5, 0.0, 0.0, 0.625, 0.25, 0.625, 0.5, 0.375, 0.5, 0.625, 0.5, 0.625, 0.5, 0.0, 0.0, 0.375, 0.25, 0.625, 0.25, 0.375, 0.25, 0.625, 0.25, 0.625, 0.0, 0.625, 0.25, 0.0, 0.0, 0.0, 0.0, 0.0, 0.0, 0.0, 0.0, 0.625, 0.25, 0.0, 0.0, 0.625, 0.5, 0.625, 0.0, 0.0, 0.0, 0.0, 0.0])
me_cube_014.materials.append(mat_material_013)
me_cube_014.use_remesh_preserve_volume = False
me_cube_014.use_remesh_preserve_attributes = False
me_cube_014.use_mirror_vertex_groups = False
me_cube_014.update()
me_cube_001 = bpy.data.meshes.new('Cube.001')
me_cube_001.from_pydata([(-0.2, -0.2, -0.2), (-0.2, -0.2, 0.2), (-0.2, 0.2, -0.2), (-0.2, 0.2, 0.2), (0.2, -0.2, -0.2), (0.2, -0.2, 0.2), (0.2, 0.2, -0.2), (0.2, 0.2, 0.2)], [], [(0, 1, 3, 2), (2, 3, 7, 6), (6, 7, 5, 4), (4, 5, 1, 0), (2, 6, 4, 0), (7, 3, 1, 5)])
_uv = me_cube_001.uv_layers.new(name='UVMap')
_uv.uv.foreach_set('vector', [0.375, 0.0, 0.625, 0.0, 0.625, 0.25, 0.375, 0.25, 0.375, 0.25, 0.625, 0.25, 0.625, 0.5, 0.375, 0.5, 0.375, 0.5, 0.625, 0.5, 0.625, 0.75, 0.375, 0.75, 0.375, 0.75, 0.625, 0.75, 0.625, 1.0, 0.375, 1.0, 0.125, 0.5, 0.375, 0.5, 0.375, 0.75, 0.125, 0.75, 0.625, 0.5, 0.875, 0.5, 0.875, 0.75, 0.625, 0.75])
me_cube_001.use_remesh_fix_poles = True
me_cube_001.use_remesh_preserve_attributes = False
me_cube_001.update()
me_plane_001 = bpy.data.meshes.new('Plane.001')
me_plane_001.from_pydata([(-1.0, -1.0, 0.0), (1.0, -1.0, 0.0), (-1.0, 1.0, 0.0), (1.0, 1.0, 0.0)], [], [(0, 1, 3, 2)])
_uv = me_plane_001.uv_layers.new(name='UVMap')
_uv.uv.foreach_set('vector', [0.0, 0.0, 1.0, 0.0, 1.0, 1.0, 0.0, 1.0])
me_plane_001.use_remesh_fix_poles = True
me_plane_001.use_remesh_preserve_attributes = False
me_plane_001.update()
me_cube_003 = bpy.data.meshes.new('Cube.003')
me_cube_003.from_pydata([(-0.2, -0.2, -0.2), (-0.2, -0.2, 0.2), (-0.2, 0.2, -0.2), (-0.2, 0.2, 0.2), (0.2, -0.2, -0.2), (0.2, -0.2, 0.2), (0.2, 0.2, -0.2), (0.2, 0.2, 0.2)], [], [(0, 1, 3, 2), (2, 3, 7, 6), (6, 7, 5, 4), (4, 5, 1, 0), (2, 6, 4, 0), (7, 3, 1, 5)])
_uv = me_cube_003.uv_layers.new(name='UVMap')
_uv.uv.foreach_set('vector', [0.375, 0.0, 0.625, 0.0, 0.625, 0.25, 0.375, 0.25, 0.375, 0.25, 0.625, 0.25, 0.625, 0.5, 0.375, 0.5, 0.375, 0.5, 0.625, 0.5, 0.625, 0.75, 0.375, 0.75, 0.375, 0.75, 0.625, 0.75, 0.625, 1.0, 0.375, 1.0, 0.125, 0.5, 0.375, 0.5, 0.375, 0.75, 0.125, 0.75, 0.625, 0.5, 0.875, 0.5, 0.875, 0.75, 0.625, 0.75])
me_cube_003.use_remesh_fix_poles = True
me_cube_003.use_remesh_preserve_attributes = False
me_cube_003.update()
me_cube_004 = bpy.data.meshes.new('Cube.004')
me_cube_004.from_pydata([(-0.2, -0.2, -0.2), (-0.2, -0.2, 0.2), (-0.2, 0.2, -0.2), (-0.2, 0.2, 0.2), (0.2, -0.2, -0.2), (0.2, -0.2, 0.2), (0.2, 0.2, -0.2), (0.2, 0.2, 0.2)], [], [(0, 1, 3, 2), (2, 3, 7, 6), (6, 7, 5, 4), (4, 5, 1, 0), (2, 6, 4, 0), (7, 3, 1, 5)])
_uv = me_cube_004.uv_layers.new(name='UVMap')
_uv.uv.foreach_set('vector', [0.375, 0.0, 0.625, 0.0, 0.625, 0.25, 0.375, 0.25, 0.375, 0.25, 0.625, 0.25, 0.625, 0.5, 0.375, 0.5, 0.375, 0.5, 0.625, 0.5, 0.625, 0.75, 0.375, 0.75, 0.375, 0.75, 0.625, 0.75, 0.625, 1.0, 0.375, 1.0, 0.125, 0.5, 0.375, 0.5, 0.375, 0.75, 0.125, 0.75, 0.625, 0.5, 0.875, 0.5, 0.875, 0.75, 0.625, 0.75])
me_cube_004.use_remesh_fix_poles = True
me_cube_004.use_remesh_preserve_attributes = False
me_cube_004.update()
me_cube_015 = bpy.data.meshes.new('Cube.015')
me_cube_015.from_pydata([(-1.8, -3.6, 0.0), (-1.8, 0.0, 0.0), (1.8, -3.6, 0.0), (1.8, 0.0, 0.0)], [], [(3, 1, 0, 2)])
_uv = me_cube_015.uv_layers.new(name='UVMap')
_uv.uv.foreach_set('vector', [0.625, 0.5, 0.875, 0.5, 0.875, 0.75, 0.625, 0.75])
me_cube_015.use_remesh_fix_poles = True
me_cube_015.use_remesh_preserve_attributes = False
me_cube_015.update()
me_cube_015.normals_split_custom_set([tuple(v) for v in zip(*[iter([0.0, 0.0, 1.0, 0.0, 0.0, 1.0, 0.0, 0.0, 1.0, 0.0, 0.0, 1.0])] * 3)])
me_cube_016 = bpy.data.meshes.new('Cube.016')
me_cube_016.from_pydata([(-1.8, -3.6, 0.0), (-1.8, -3.6, 3.6), (-1.8, 0.0, 0.0), (-1.8, 0.0, 3.6), (1.8, -3.6, 0.0), (1.8, -3.6, 3.6), (1.8, 0.0, 0.0), (1.8, 0.0, 3.6)], [], [(0, 1, 3, 2), (2, 3, 7, 6), (6, 7, 5, 4), (4, 5, 1, 0), (2, 6, 4, 0)])
_uv = me_cube_016.uv_layers.new(name='UVMap')
_uv.uv.foreach_set('vector', [0.375, 0.0, 0.625, 0.0, 0.625, 0.25, 0.375, 0.25, 0.375, 0.25, 0.625, 0.25, 0.625, 0.5, 0.375, 0.5, 0.375, 0.5, 0.625, 0.5, 0.625, 0.75, 0.375, 0.75, 0.375, 0.75, 0.625, 0.75, 0.625, 1.0, 0.375, 1.0, 0.125, 0.5, 0.375, 0.5, 0.375, 0.75, 0.125, 0.75])
me_cube_016.use_remesh_fix_poles = True
me_cube_016.use_remesh_preserve_attributes = False
me_cube_016.update()
me_cube_020 = bpy.data.meshes.new('Cube.020')
me_cube_020.from_pydata([(1.4, -3.2, -1.49e-08), (1.4, -3.2, 0.4), (-1.4, -3.2, -1.49e-08), (-1.4, -3.2, 0.4), (1.4, -2.8, -1.49e-08), (1.4, -2.8, 0.4), (-1.4, -2.8, -1.49e-08), (-1.4, -2.8, 0.4)], [], [(0, 1, 3, 2), (2, 3, 7, 6), (6, 7, 5, 4), (4, 5, 1, 0), (2, 6, 4, 0), (7, 3, 1, 5)])
_uv = me_cube_020.uv_layers.new(name='UVMap')
_uv.uv.foreach_set('vector', [0.375, 0.0, 0.625, 0.0, 0.625, 0.25, 0.375, 0.25, 0.375, 0.25, 0.625, 0.25, 0.625, 0.5, 0.375, 0.5, 0.375, 0.5, 0.625, 0.5, 0.625, 0.75, 0.375, 0.75, 0.375, 0.75, 0.625, 0.75, 0.625, 1.0, 0.375, 1.0, 0.125, 0.5, 0.375, 0.5, 0.375, 0.75, 0.125, 0.75, 0.625, 0.5, 0.875, 0.5, 0.875, 0.75, 0.625, 0.75])
_ca = me_cube_020.color_attributes.new('Col', 'BYTE_COLOR', 'CORNER')
_ca.data.foreach_set('color', [1.0, 1.0, 1.0, 1.0, 1.0, 1.0, 1.0, 1.0, 1.0, 1.0, 1.0, 1.0, 1.0, 1.0, 1.0, 1.0, 1.0, 1.0, 1.0, 1.0, 1.0, 1.0, 1.0, 1.0, 1.0, 1.0, 1.0, 1.0, 1.0, 1.0, 1.0, 1.0, 1.0, 1.0, 1.0, 1.0, 1.0, 1.0, 1.0, 1.0, 1.0, 1.0, 1.0, 1.0, 1.0, 1.0, 1.0, 1.0, 1.0, 1.0, 1.0, 1.0, 1.0, 1.0, 1.0, 1.0, 1.0, 1.0, 1.0, 1.0, 1.0, 1.0, 1.0, 1.0, 1.0, 1.0, 1.0, 1.0, 1.0, 1.0, 1.0, 1.0, 1.0, 1.0, 1.0, 1.0, 1.0, 1.0, 1.0, 1.0, 1.0, 1.0, 1.0, 1.0, 1.0, 1.0, 1.0, 1.0, 1.0, 1.0, 1.0, 1.0, 1.0, 1.0, 1.0, 1.0])
me_cube_020.use_remesh_fix_poles = True
me_cube_020.use_remesh_preserve_attributes = False
me_cube_020.use_paint_bone_selection = False
me_cube_020.use_paint_mask_vertex = True
me_cube_020.update()
me_cube_020.normals_split_custom_set([tuple(v) for v in zip(*[iter([8.515e-08, -1.0, 0.0, 8.515e-08, -1.0, 0.0, 8.515e-08, -1.0, 0.0, 8.515e-08, -1.0, 0.0, -1.0, 0.0, 0.0, -1.0, 0.0, 0.0, -1.0, 0.0, 0.0, -1.0, 0.0, 0.0, -8.515e-08, 1.0, 0.0, -8.515e-08, 1.0, 0.0, -8.515e-08, 1.0, 0.0, -8.515e-08, 1.0, 0.0, 1.0, 0.0, 0.0, 1.0, 0.0, 0.0, 1.0, 0.0, 0.0, 1.0, 0.0, 0.0, 0.0, 0.0, -1.0, 0.0, 0.0, -1.0, 0.0, 0.0, -1.0, 0.0, 0.0, -1.0, 0.0, 0.0, 1.0, 0.0, 0.0, 1.0, 0.0, 0.0, 1.0, 0.0, 0.0, 1.0])] * 3)])
me_cube_021 = bpy.data.meshes.new('Cube.021')
me_cube_021.from_pydata([(-3.8, -7.6, 0.0), (-3.8, -7.6, 7.6), (-3.8, -2.384e-07, 0.0), (-3.8, -2.384e-07, 7.6), (3.8, -7.6, 0.0), (3.8, -7.6, 7.6), (3.8, -2.384e-07, 0.0), (3.8, -2.384e-07, 7.6)], [], [(0, 1, 3, 2), (2, 3, 7, 6), (6, 7, 5, 4), (4, 5, 1, 0), (2, 6, 4, 0), (7, 3, 1, 5)])
_uv = me_cube_021.uv_layers.new(name='UVMap')
_uv.uv.foreach_set('vector', [0.375, 0.0, 0.625, 0.0, 0.625, 0.25, 0.375, 0.25, 0.375, 0.25, 0.625, 0.25, 0.625, 0.5, 0.375, 0.5, 0.375, 0.5, 0.625, 0.5, 0.625, 0.75, 0.375, 0.75, 0.375, 0.75, 0.625, 0.75, 0.625, 1.0, 0.375, 1.0, 0.125, 0.5, 0.375, 0.5, 0.375, 0.75, 0.125, 0.75, 0.625, 0.5, 0.875, 0.5, 0.875, 0.75, 0.625, 0.75])
me_cube_021.use_remesh_fix_poles = True
me_cube_021.use_remesh_preserve_attributes = False
me_cube_021.update()
me_cylinder_005 = bpy.data.meshes.new('Cylinder.005')
me_cylinder_005.from_pydata([(0.8, 0.0, -0.005), (0.8, 0.0, -5.728e-08), (0.8, 0.8, -0.005), (0.8, 0.8, -5.728e-08), (0.8, -0.8, -0.005), (0.8, -0.8, -5.728e-08), (0.6439, -0.7846, -0.005), (0.6439, -0.7846, -5.728e-08), (0.4939, -0.7391, -0.005), (0.4939, -0.7391, -5.728e-08), (0.3555, -0.6652, -0.005), (0.3555, -0.6652, -5.728e-08), (0.2343, -0.5657, -0.005), (0.2343, -0.5657, -5.728e-08), (0.1348, -0.4445, -0.005), (0.1348, -0.4445, -5.728e-08), (0.0609, -0.3061, -0.005), (0.0609, -0.3061, -5.728e-08), (0.01537, -0.1561, -0.005), (0.01537, -0.1561, -5.728e-08), (0.0, 9.54e-09, -0.005), (0.0, 9.54e-09, -5.728e-08), (0.01537, 0.1561, -0.005), (0.01537, 0.1561, -5.728e-08), (0.0609, 0.3061, -0.005), (0.0609, 0.3061, -5.728e-08), (0.1348, 0.4445, -0.005), (0.1348, 0.4445, -5.728e-08), (0.2343, 0.5657, -0.005), (0.2343, 0.5657, -5.728e-08), (0.3555, 0.6652, -0.005), (0.3555, 0.6652, -5.728e-08), (0.4939, 0.7391, -0.005), (0.4939, 0.7391, -5.728e-08), (0.6439, 0.7846, -0.005), (0.6439, 0.7846, -5.728e-08)], [], [(0, 2, 3, 1), (4, 0, 1, 5), (0, 4, 6), (1, 7, 5), (4, 5, 7, 6), (0, 6, 8), (1, 9, 7), (6, 7, 9, 8), (0, 8, 10), (1, 11, 9), (8, 9, 11, 10), (0, 10, 12), (1, 13, 11), (10, 11, 13, 12), (0, 12, 14), (1, 15, 13), (12, 13, 15, 14), (0, 14, 16), (1, 17, 15), (14, 15, 17, 16), (0, 16, 18), (1, 19, 17), (16, 17, 19, 18), (0, 18, 20), (1, 21, 19), (18, 19, 21, 20), (0, 20, 22), (1, 23, 21), (20, 21, 23, 22), (0, 22, 24), (1, 25, 23), (22, 23, 25, 24), (0, 24, 26), (1, 27, 25), (24, 25, 27, 26), (0, 26, 28), (1, 29, 27), (26, 27, 29, 28), (0, 28, 30), (1, 31, 29), (28, 29, 31, 30), (0, 30, 32), (1, 33, 31), (30, 31, 33, 32), (0, 32, 34), (1, 35, 33), (32, 33, 35, 34), (0, 34, 2), (1, 3, 35), (34, 35, 3, 2)])
_uv = me_cylinder_005.uv_layers.new(name='UVMap')
_uv.uv.foreach_set('vector', [0.75, 0.25, 0.0, 0.5, 0.25, 0.49, 0.25, 0.25, 0.5, 0.5, 0.75, 0.25, 0.25, 0.25, 0.5, 1.0, 0.75, 0.25, 0.75, 0.01, 0.7032, 0.01461, 0.25, 0.25, 0.2032, 0.01461, 0.25, 0.01, 0.5, 0.5, 0.5, 1.0, 0.4688, 1.0, 0.4688, 0.5, 0.75, 0.25, 0.7032, 0.01461, 0.6582, 0.02827, 0.25, 0.25, 0.1582, 0.02827, 0.2032, 0.01461, 0.4688, 0.5, 0.4688, 1.0, 0.4375, 1.0, 0.4375, 0.5, 0.75, 0.25, 0.6582, 0.02827, 0.6167, 0.05045, 0.25, 0.25, 0.1167, 0.05045, 0.1582, 0.02827, 0.4375, 0.5, 0.4375, 1.0, 0.4062, 1.0, 0.4062, 0.5, 0.75, 0.25, 0.6167, 0.05045, 0.5803, 0.08029, 0.25, 0.25, 0.08029, 0.08029, 0.1167, 0.05045, 0.4062, 0.5, 0.4062, 1.0, 0.375, 1.0, 0.375, 0.5, 0.75, 0.25, 0.5803, 0.08029, 0.5504, 0.1167, 0.25, 0.25, 0.05045, 0.1167, 0.08029, 0.08029, 0.375, 0.5, 0.375, 1.0, 0.3438, 1.0, 0.3438, 0.5, 0.75, 0.25, 0.5504, 0.1167, 0.5283, 0.1582, 0.25, 0.25, 0.02827, 0.1582, 0.05045, 0.1167, 0.3438, 0.5, 0.3438, 1.0, 0.3125, 1.0, 0.3125, 0.5, 0.75, 0.25, 0.5283, 0.1582, 0.5146, 0.2032, 0.25, 0.25, 0.01461, 0.2032, 0.02827, 0.1582, 0.3125, 0.5, 0.3125, 1.0, 0.2812, 1.0, 0.2812, 0.5, 0.75, 0.25, 0.5146, 0.2032, 0.51, 0.25, 0.25, 0.25, 0.01, 0.25, 0.01461, 0.2032, 0.2812, 0.5, 0.2812, 1.0, 0.25, 1.0, 0.25, 0.5, 0.75, 0.25, 0.51, 0.25, 0.5146, 0.2968, 0.25, 0.25, 0.01461, 0.2968, 0.01, 0.25, 0.25, 0.5, 0.25, 1.0, 0.2188, 1.0, 0.2188, 0.5, 0.75, 0.25, 0.5146, 0.2968, 0.5283, 0.3418, 0.25, 0.25, 0.02827, 0.3418, 0.01461, 0.2968, 0.2188, 0.5, 0.2188, 1.0, 0.1875, 1.0, 0.1875, 0.5, 0.75, 0.25, 0.5283, 0.3418, 0.5504, 0.3833, 0.25, 0.25, 0.05045, 0.3833, 0.02827, 0.3418, 0.1875, 0.5, 0.1875, 1.0, 0.1562, 1.0, 0.1562, 0.5, 0.75, 0.25, 0.5504, 0.3833, 0.5803, 0.4197, 0.25, 0.25, 0.08029, 0.4197, 0.05045, 0.3833, 0.1562, 0.5, 0.1562, 1.0, 0.125, 1.0, 0.125, 0.5, 0.75, 0.25, 0.5803, 0.4197, 0.6167, 0.4496, 0.25, 0.25, 0.1167, 0.4496, 0.08029, 0.4197, 0.125, 0.5, 0.125, 1.0, 0.09375, 1.0, 0.09375, 0.5, 0.75, 0.25, 0.6167, 0.4496, 0.6582, 0.4717, 0.25, 0.25, 0.1582, 0.4717, 0.1167, 0.4496, 0.09375, 0.5, 0.09375, 1.0, 0.0625, 1.0, 0.0625, 0.5, 0.75, 0.25, 0.6582, 0.4717, 0.7032, 0.4854, 0.25, 0.25, 0.2032, 0.4854, 0.1582, 0.4717, 0.0625, 0.5, 0.0625, 1.0, 0.03125, 1.0, 0.03125, 0.5, 0.75, 0.25, 0.7032, 0.4854, 0.75, 0.49, 0.25, 0.25, 0.25, 0.49, 0.2032, 0.4854, 0.03125, 0.5, 0.03125, 1.0, 0.0, 1.0, 0.0, 0.5])
me_cylinder_005.use_remesh_fix_poles = True
me_cylinder_005.use_remesh_preserve_attributes = False
me_cylinder_005.update()
me_cylinder_006 = bpy.data.meshes.new('Cylinder.006')
me_cylinder_006.from_pydata([(0.0, 0.0, -0.0025), (0.0, 0.0, 0.0025), (0.0, 0.8, -0.0025), (0.0, 0.8, 0.0025), (0.1561, 0.7846, -0.0025), (0.1561, 0.7846, 0.0025), (0.3061, 0.7391, -0.0025), (0.3061, 0.7391, 0.0025), (0.4445, 0.6652, -0.0025), (0.4445, 0.6652, 0.0025), (0.5657, 0.5657, -0.0025), (0.5657, 0.5657, 0.0025), (0.6652, 0.4445, -0.0025), (0.6652, 0.4445, 0.0025), (0.7391, 0.3061, -0.0025), (0.7391, 0.3061, 0.0025), (0.7846, 0.1561, -0.0025), (0.7846, 0.1561, 0.0025), (0.8, -3.497e-08, -0.0025), (0.8, -3.497e-08, 0.0025), (0.7846, -0.1561, -0.0025), (0.7846, -0.1561, 0.0025), (0.7391, -0.3061, -0.0025), (0.7391, -0.3061, 0.0025), (0.6652, -0.4445, -0.0025), (0.6652, -0.4445, 0.0025), (0.5657, -0.5657, -0.0025), (0.5657, -0.5657, 0.0025), (0.4445, -0.6652, -0.0025), (0.4445, -0.6652, 0.0025), (0.3061, -0.7391, -0.0025), (0.3061, -0.7391, 0.0025), (0.1561, -0.7846, -0.0025), (0.1561, -0.7846, 0.0025), (-6.994e-08, -0.8, -0.0025), (-6.994e-08, -0.8, 0.0025), (-0.1561, -0.7846, -0.0025), (-0.1561, -0.7846, 0.0025), (-0.3061, -0.7391, -0.0025), (-0.3061, -0.7391, 0.0025), (-0.4445, -0.6652, -0.0025), (-0.4445, -0.6652, 0.0025), (-0.5657, -0.5657, -0.0025), (-0.5657, -0.5657, 0.0025), (-0.6652, -0.4445, -0.0025), (-0.6652, -0.4445, 0.0025), (-0.7391, -0.3061, -0.0025), (-0.7391, -0.3061, 0.0025), (-0.7846, -0.1561, -0.0025), (-0.7846, -0.1561, 0.0025), (-0.8, 9.54e-09, -0.0025), (-0.8, 9.54e-09, 0.0025), (-0.7846, 0.1561, -0.0025), (-0.7846, 0.1561, 0.0025), (-0.7391, 0.3061, -0.0025), (-0.7391, 0.3061, 0.0025), (-0.6652, 0.4445, -0.0025), (-0.6652, 0.4445, 0.0025), (-0.5657, 0.5657, -0.0025), (-0.5657, 0.5657, 0.0025), (-0.4445, 0.6652, -0.0025), (-0.4445, 0.6652, 0.0025), (-0.3061, 0.7391, -0.0025), (-0.3061, 0.7391, 0.0025), (-0.1561, 0.7846, -0.0025), (-0.1561, 0.7846, 0.0025)], [], [(0, 2, 4), (1, 5, 3), (2, 3, 5, 4), (0, 4, 6), (1, 7, 5), (4, 5, 7, 6), (0, 6, 8), (1, 9, 7), (6, 7, 9, 8), (0, 8, 10), (1, 11, 9), (8, 9, 11, 10), (0, 10, 12), (1, 13, 11), (10, 11, 13, 12), (0, 12, 14), (1, 15, 13), (12, 13, 15, 14), (0, 14, 16), (1, 17, 15), (14, 15, 17, 16), (0, 16, 18), (1, 19, 17), (16, 17, 19, 18), (0, 18, 20), (1, 21, 19), (18, 19, 21, 20), (0, 20, 22), (1, 23, 21), (20, 21, 23, 22), (0, 22, 24), (1, 25, 23), (22, 23, 25, 24), (0, 24, 26), (1, 27, 25), (24, 25, 27, 26), (0, 26, 28), (1, 29, 27), (26, 27, 29, 28), (0, 28, 30), (1, 31, 29), (28, 29, 31, 30), (0, 30, 32), (1, 33, 31), (30, 31, 33, 32), (0, 32, 34), (1, 35, 33), (32, 33, 35, 34), (0, 34, 36), (1, 37, 35), (34, 35, 37, 36), (0, 36, 38), (1, 39, 37), (36, 37, 39, 38), (0, 38, 40), (1, 41, 39), (38, 39, 41, 40), (0, 40, 42), (1, 43, 41), (40, 41, 43, 42), (0, 42, 44), (1, 45, 43), (42, 43, 45, 44), (0, 44, 46), (1, 47, 45), (44, 45, 47, 46), (0, 46, 48), (1, 49, 47), (46, 47, 49, 48), (0, 48, 50), (1, 51, 49), (48, 49, 51, 50), (0, 50, 52), (1, 53, 51), (50, 51, 53, 52), (0, 52, 54), (1, 55, 53), (52, 53, 55, 54), (0, 54, 56), (1, 57, 55), (54, 55, 57, 56), (0, 56, 58), (1, 59, 57), (56, 57, 59, 58), (0, 58, 60), (1, 61, 59), (58, 59, 61, 60), (0, 60, 62), (1, 63, 61), (60, 61, 63, 62), (0, 62, 64), (1, 65, 63), (62, 63, 65, 64), (0, 64, 2), (1, 3, 65), (64, 65, 3, 2)])
_uv = me_cylinder_006.uv_layers.new(name='UVMap')
_uv.uv.foreach_set('vector', [0.75, 0.25, 0.75, 0.49, 0.7968, 0.4854, 0.25, 0.25, 0.2968, 0.4854, 0.25, 0.49, 1.0, 0.5, 1.0, 1.0, 0.9688, 1.0, 0.9688, 0.5, 0.75, 0.25, 0.7968, 0.4854, 0.8418, 0.4717, 0.25, 0.25, 0.3418, 0.4717, 0.2968, 0.4854, 0.9688, 0.5, 0.9688, 1.0, 0.9375, 1.0, 0.9375, 0.5, 0.75, 0.25, 0.8418, 0.4717, 0.8833, 0.4496, 0.25, 0.25, 0.3833, 0.4496, 0.3418, 0.4717, 0.9375, 0.5, 0.9375, 1.0, 0.9062, 1.0, 0.9062, 0.5, 0.75, 0.25, 0.8833, 0.4496, 0.9197, 0.4197, 0.25, 0.25, 0.4197, 0.4197, 0.3833, 0.4496, 0.9062, 0.5, 0.9062, 1.0, 0.875, 1.0, 0.875, 0.5, 0.75, 0.25, 0.9197, 0.4197, 0.9496, 0.3833, 0.25, 0.25, 0.4496, 0.3833, 0.4197, 0.4197, 0.875, 0.5, 0.875, 1.0, 0.8438, 1.0, 0.8438, 0.5, 0.75, 0.25, 0.9496, 0.3833, 0.9717, 0.3418, 0.25, 0.25, 0.4717, 0.3418, 0.4496, 0.3833, 0.8438, 0.5, 0.8438, 1.0, 0.8125, 1.0, 0.8125, 0.5, 0.75, 0.25, 0.9717, 0.3418, 0.9854, 0.2968, 0.25, 0.25, 0.4854, 0.2968, 0.4717, 0.3418, 0.8125, 0.5, 0.8125, 1.0, 0.7812, 1.0, 0.7812, 0.5, 0.75, 0.25, 0.9854, 0.2968, 0.99, 0.25, 0.25, 0.25, 0.49, 0.25, 0.4854, 0.2968, 0.7812, 0.5, 0.7812, 1.0, 0.75, 1.0, 0.75, 0.5, 0.75, 0.25, 0.99, 0.25, 0.9854, 0.2032, 0.25, 0.25, 0.4854, 0.2032, 0.49, 0.25, 0.75, 0.5, 0.75, 1.0, 0.7188, 1.0, 0.7188, 0.5, 0.75, 0.25, 0.9854, 0.2032, 0.9717, 0.1582, 0.25, 0.25, 0.4717, 0.1582, 0.4854, 0.2032, 0.7188, 0.5, 0.7188, 1.0, 0.6875, 1.0, 0.6875, 0.5, 0.75, 0.25, 0.9717, 0.1582, 0.9496, 0.1167, 0.25, 0.25, 0.4496, 0.1167, 0.4717, 0.1582, 0.6875, 0.5, 0.6875, 1.0, 0.6562, 1.0, 0.6562, 0.5, 0.75, 0.25, 0.9496, 0.1167, 0.9197, 0.08029, 0.25, 0.25, 0.4197, 0.08029, 0.4496, 0.1167, 0.6562, 0.5, 0.6562, 1.0, 0.625, 1.0, 0.625, 0.5, 0.75, 0.25, 0.9197, 0.08029, 0.8833, 0.05045, 0.25, 0.25, 0.3833, 0.05045, 0.4197, 0.08029, 0.625, 0.5, 0.625, 1.0, 0.5938, 1.0, 0.5938, 0.5, 0.75, 0.25, 0.8833, 0.05045, 0.8418, 0.02827, 0.25, 0.25, 0.3418, 0.02827, 0.3833, 0.05045, 0.5938, 0.5, 0.5938, 1.0, 0.5625, 1.0, 0.5625, 0.5, 0.75, 0.25, 0.8418, 0.02827, 0.7968, 0.01461, 0.25, 0.25, 0.2968, 0.01461, 0.3418, 0.02827, 0.5625, 0.5, 0.5625, 1.0, 0.5312, 1.0, 0.5312, 0.5, 0.75, 0.25, 0.7968, 0.01461, 0.75, 0.01, 0.25, 0.25, 0.25, 0.01, 0.2968, 0.01461, 0.5312, 0.5, 0.5312, 1.0, 0.5, 1.0, 0.5, 0.5, 0.75, 0.25, 0.75, 0.01, 0.7032, 0.01461, 0.25, 0.25, 0.2032, 0.01461, 0.25, 0.01, 0.5, 0.5, 0.5, 1.0, 0.4688, 1.0, 0.4688, 0.5, 0.75, 0.25, 0.7032, 0.01461, 0.6582, 0.02827, 0.25, 0.25, 0.1582, 0.02827, 0.2032, 0.01461, 0.4688, 0.5, 0.4688, 1.0, 0.4375, 1.0, 0.4375, 0.5, 0.75, 0.25, 0.6582, 0.02827, 0.6167, 0.05045, 0.25, 0.25, 0.1167, 0.05045, 0.1582, 0.02827, 0.4375, 0.5, 0.4375, 1.0, 0.4062, 1.0, 0.4062, 0.5, 0.75, 0.25, 0.6167, 0.05045, 0.5803, 0.08029, 0.25, 0.25, 0.08029, 0.08029, 0.1167, 0.05045, 0.4062, 0.5, 0.4062, 1.0, 0.375, 1.0, 0.375, 0.5, 0.75, 0.25, 0.5803, 0.08029, 0.5504, 0.1167, 0.25, 0.25, 0.05045, 0.1167, 0.08029, 0.08029, 0.375, 0.5, 0.375, 1.0, 0.3438, 1.0, 0.3438, 0.5, 0.75, 0.25, 0.5504, 0.1167, 0.5283, 0.1582, 0.25, 0.25, 0.02827, 0.1582, 0.05045, 0.1167, 0.3438, 0.5, 0.3438, 1.0, 0.3125, 1.0, 0.3125, 0.5, 0.75, 0.25, 0.5283, 0.1582, 0.5146, 0.2032, 0.25, 0.25, 0.01461, 0.2032, 0.02827, 0.1582, 0.3125, 0.5, 0.3125, 1.0, 0.2812, 1.0, 0.2812, 0.5, 0.75, 0.25, 0.5146, 0.2032, 0.51, 0.25, 0.25, 0.25, 0.01, 0.25, 0.01461, 0.2032, 0.2812, 0.5, 0.2812, 1.0, 0.25, 1.0, 0.25, 0.5, 0.75, 0.25, 0.51, 0.25, 0.5146, 0.2968, 0.25, 0.25, 0.01461, 0.2968, 0.01, 0.25, 0.25, 0.5, 0.25, 1.0, 0.2188, 1.0, 0.2188, 0.5, 0.75, 0.25, 0.5146, 0.2968, 0.5283, 0.3418, 0.25, 0.25, 0.02827, 0.3418, 0.01461, 0.2968, 0.2188, 0.5, 0.2188, 1.0, 0.1875, 1.0, 0.1875, 0.5, 0.75, 0.25, 0.5283, 0.3418, 0.5504, 0.3833, 0.25, 0.25, 0.05045, 0.3833, 0.02827, 0.3418, 0.1875, 0.5, 0.1875, 1.0, 0.1562, 1.0, 0.1562, 0.5, 0.75, 0.25, 0.5504, 0.3833, 0.5803, 0.4197, 0.25, 0.25, 0.08029, 0.4197, 0.05045, 0.3833, 0.1562, 0.5, 0.1562, 1.0, 0.125, 1.0, 0.125, 0.5, 0.75, 0.25, 0.5803, 0.4197, 0.6167, 0.4496, 0.25, 0.25, 0.1167, 0.4496, 0.08029, 0.4197, 0.125, 0.5, 0.125, 1.0, 0.09375, 1.0, 0.09375, 0.5, 0.75, 0.25, 0.6167, 0.4496, 0.6582, 0.4717, 0.25, 0.25, 0.1582, 0.4717, 0.1167, 0.4496, 0.09375, 0.5, 0.09375, 1.0, 0.0625, 1.0, 0.0625, 0.5, 0.75, 0.25, 0.6582, 0.4717, 0.7032, 0.4854, 0.25, 0.25, 0.2032, 0.4854, 0.1582, 0.4717, 0.0625, 0.5, 0.0625, 1.0, 0.03125, 1.0, 0.03125, 0.5, 0.75, 0.25, 0.7032, 0.4854, 0.75, 0.49, 0.25, 0.25, 0.25, 0.49, 0.2032, 0.4854, 0.03125, 0.5, 0.03125, 1.0, 0.0, 1.0, 0.0, 0.5])
me_cylinder_006.use_remesh_fix_poles = True
me_cylinder_006.use_remesh_preserve_attributes = False
me_cylinder_006.update()
me_cylinder_007 = bpy.data.meshes.new('Cylinder.007')
me_cylinder_007.from_pydata([(-0.8, 0.0, -0.005), (-0.8, 0.0, -5.728e-08), (-0.8, 0.8, -0.005), (-0.8, 0.8, -5.728e-08), (-0.6439, 0.7846, -0.005), (-0.6439, 0.7846, -5.728e-08), (-0.4939, 0.7391, -0.005), (-0.4939, 0.7391, -5.728e-08), (-0.3555, 0.6652, -0.005), (-0.3555, 0.6652, -5.728e-08), (-0.2343, 0.5657, -0.005), (-0.2343, 0.5657, -5.728e-08), (-0.1348, 0.4445, -0.005), (-0.1348, 0.4445, -5.728e-08), (-0.0609, 0.3061, -0.005), (-0.0609, 0.3061, -5.728e-08), (-0.01537, 0.1561, -0.005), (-0.01537, 0.1561, -5.728e-08), (0.0, -3.497e-08, -0.005), (0.0, -3.497e-08, -5.728e-08), (-0.01537, -0.1561, -0.005), (-0.01537, -0.1561, -5.728e-08), (-0.0609, -0.3061, -0.005), (-0.0609, -0.3061, -5.728e-08), (-0.1348, -0.4445, -0.005), (-0.1348, -0.4445, -5.728e-08), (-0.2343, -0.5657, -0.005), (-0.2343, -0.5657, -5.728e-08), (-0.3555, -0.6652, -0.005), (-0.3555, -0.6652, -5.728e-08), (-0.4939, -0.7391, -0.005), (-0.4939, -0.7391, -5.728e-08), (-0.6439, -0.7846, -0.005), (-0.6439, -0.7846, -5.728e-08), (-0.8, -0.8, -0.005), (-0.8, -0.8, -5.728e-08)], [], [(0, 2, 4), (1, 5, 3), (2, 3, 5, 4), (0, 4, 6), (1, 7, 5), (4, 5, 7, 6), (0, 6, 8), (1, 9, 7), (6, 7, 9, 8), (0, 8, 10), (1, 11, 9), (8, 9, 11, 10), (0, 10, 12), (1, 13, 11), (10, 11, 13, 12), (0, 12, 14), (1, 15, 13), (12, 13, 15, 14), (0, 14, 16), (1, 17, 15), (14, 15, 17, 16), (0, 16, 18), (1, 19, 17), (16, 17, 19, 18), (0, 18, 20), (1, 21, 19), (18, 19, 21, 20), (0, 20, 22), (1, 23, 21), (20, 21, 23, 22), (0, 22, 24), (1, 25, 23), (22, 23, 25, 24), (0, 24, 26), (1, 27, 25), (24, 25, 27, 26), (0, 26, 28), (1, 29, 27), (26, 27, 29, 28), (0, 28, 30), (1, 31, 29), (28, 29, 31, 30), (0, 30, 32), (1, 33, 31), (30, 31, 33, 32), (0, 32, 34), (1, 35, 33), (32, 33, 35, 34), (0, 1, 3, 2), (34, 35, 1, 0)])
_uv = me_cylinder_007.uv_layers.new(name='UVMap')
_uv.uv.foreach_set('vector', [0.75, 0.25, 0.75, 0.49, 0.7968, 0.4854, 0.25, 0.25, 0.2968, 0.4854, 0.25, 0.49, 1.0, 0.5, 1.0, 1.0, 0.9688, 1.0, 0.9688, 0.5, 0.75, 0.25, 0.7968, 0.4854, 0.8418, 0.4717, 0.25, 0.25, 0.3418, 0.4717, 0.2968, 0.4854, 0.9688, 0.5, 0.9688, 1.0, 0.9375, 1.0, 0.9375, 0.5, 0.75, 0.25, 0.8418, 0.4717, 0.8833, 0.4496, 0.25, 0.25, 0.3833, 0.4496, 0.3418, 0.4717, 0.9375, 0.5, 0.9375, 1.0, 0.9062, 1.0, 0.9062, 0.5, 0.75, 0.25, 0.8833, 0.4496, 0.9197, 0.4197, 0.25, 0.25, 0.4197, 0.4197, 0.3833, 0.4496, 0.9062, 0.5, 0.9062, 1.0, 0.875, 1.0, 0.875, 0.5, 0.75, 0.25, 0.9197, 0.4197, 0.9496, 0.3833, 0.25, 0.25, 0.4496, 0.3833, 0.4197, 0.4197, 0.875, 0.5, 0.875, 1.0, 0.8438, 1.0, 0.8438, 0.5, 0.75, 0.25, 0.9496, 0.3833, 0.9717, 0.3418, 0.25, 0.25, 0.4717, 0.3418, 0.4496, 0.3833, 0.8438, 0.5, 0.8438, 1.0, 0.8125, 1.0, 0.8125, 0.5, 0.75, 0.25, 0.9717, 0.3418, 0.9854, 0.2968, 0.25, 0.25, 0.4854, 0.2968, 0.4717, 0.3418, 0.8125, 0.5, 0.8125, 1.0, 0.7812, 1.0, 0.7812, 0.5, 0.75, 0.25, 0.9854, 0.2968, 0.99, 0.25, 0.25, 0.25, 0.49, 0.25, 0.4854, 0.2968, 0.7812, 0.5, 0.7812, 1.0, 0.75, 1.0, 0.75, 0.5, 0.75, 0.25, 0.99, 0.25, 0.9854, 0.2032, 0.25, 0.25, 0.4854, 0.2032, 0.49, 0.25, 0.75, 0.5, 0.75, 1.0, 0.7188, 1.0, 0.7188, 0.5, 0.75, 0.25, 0.9854, 0.2032, 0.9717, 0.1582, 0.25, 0.25, 0.4717, 0.1582, 0.4854, 0.2032, 0.7188, 0.5, 0.7188, 1.0, 0.6875, 1.0, 0.6875, 0.5, 0.75, 0.25, 0.9717, 0.1582, 0.9496, 0.1167, 0.25, 0.25, 0.4496, 0.1167, 0.4717, 0.1582, 0.6875, 0.5, 0.6875, 1.0, 0.6562, 1.0, 0.6562, 0.5, 0.75, 0.25, 0.9496, 0.1167, 0.9197, 0.08029, 0.25, 0.25, 0.4197, 0.08029, 0.4496, 0.1167, 0.6562, 0.5, 0.6562, 1.0, 0.625, 1.0, 0.625, 0.5, 0.75, 0.25, 0.9197, 0.08029, 0.8833, 0.05045, 0.25, 0.25, 0.3833, 0.05045, 0.4197, 0.08029, 0.625, 0.5, 0.625, 1.0, 0.5938, 1.0, 0.5938, 0.5, 0.75, 0.25, 0.8833, 0.05045, 0.8418, 0.02827, 0.25, 0.25, 0.3418, 0.02827, 0.3833, 0.05045, 0.5938, 0.5, 0.5938, 1.0, 0.5625, 1.0, 0.5625, 0.5, 0.75, 0.25, 0.8418, 0.02827, 0.7968, 0.01461, 0.25, 0.25, 0.2968, 0.01461, 0.3418, 0.02827, 0.5625, 0.5, 0.5625, 1.0, 0.5312, 1.0, 0.5312, 0.5, 0.75, 0.25, 0.7968, 0.01461, 0.75, 0.01, 0.25, 0.25, 0.25, 0.01, 0.2968, 0.01461, 0.5312, 0.5, 0.5312, 1.0, 0.5, 1.0, 0.5, 0.5, 0.75, 0.25, 0.25, 0.25, 0.25, 0.49, 1.0, 0.5, 0.5, 0.5, 0.5, 1.0, 0.25, 0.25, 0.75, 0.25])
me_cylinder_007.use_remesh_fix_poles = True
me_cylinder_007.use_remesh_preserve_attributes = False
me_cylinder_007.update()
me_cube_017 = bpy.data.meshes.new('Cube.017')
me_cube_017.from_pydata([(-0.2, -0.4, -0.2), (-0.2, -0.4, 0.2), (-0.2, 0.0, -0.2), (-0.2, 0.0, 0.2), (0.2, -0.4, -0.2), (0.2, -0.4, 0.2), (0.2, 0.0, -0.2), (0.2, 0.0, 0.2)], [], [(0, 1, 3, 2), (2, 3, 7, 6), (6, 7, 5, 4), (4, 5, 1, 0), (2, 6, 4, 0), (7, 3, 1, 5)])
_uv = me_cube_017.uv_layers.new(name='UVMap')
_uv.uv.foreach_set('vector', [0.375, 0.0, 0.625, 0.0, 0.625, 0.25, 0.375, 0.25, 0.375, 0.25, 0.625, 0.25, 0.625, 0.5, 0.375, 0.5, 0.375, 0.5, 0.625, 0.5, 0.625, 0.75, 0.375, 0.75, 0.375, 0.75, 0.625, 0.75, 0.625, 1.0, 0.375, 1.0, 0.125, 0.5, 0.375, 0.5, 0.375, 0.75, 0.125, 0.75, 0.625, 0.5, 0.875, 0.5, 0.875, 0.75, 0.625, 0.75])
me_cube_017.use_remesh_fix_poles = True
me_cube_017.use_remesh_preserve_attributes = False
me_cube_017.update()
me_cube_017.normals_split_custom_set([tuple(v) for v in zip(*[iter([-1.0, 0.0, 0.0, -1.0, 0.0, 0.0, -1.0, 0.0, 0.0, -1.0, 0.0, 0.0, 0.0, 1.0, 0.0, 0.0, 1.0, 0.0, 0.0, 1.0, 0.0, 0.0, 1.0, 0.0, 1.0, 0.0, 0.0, 1.0, 0.0, 0.0, 1.0, 0.0, 0.0, 1.0, 0.0, 0.0, 0.0, -1.0, 0.0, 0.0, -1.0, 0.0, 0.0, -1.0, 0.0, 0.0, -1.0, 0.0, 0.0, 0.0, -1.0, 0.0, 0.0, -1.0, 0.0, 0.0, -1.0, 0.0, 0.0, -1.0, 0.0, 0.0, 1.0, 0.0, 0.0, 1.0, 0.0, 0.0, 1.0, 0.0, 0.0, 1.0])] * 3)])
me_cube_019 = bpy.data.meshes.new('Cube.019')
me_cube_019.from_pydata([(-0.2, -0.4, -0.2), (-0.2, -0.4, 0.2), (-0.2, 0.0, -0.2), (-0.2, 0.0, 0.2), (0.2, -0.4, -0.2), (0.2, -0.4, 0.2), (0.2, 0.0, -0.2), (0.2, 0.0, 0.2)], [], [(0, 1, 3, 2), (2, 3, 7, 6), (6, 7, 5, 4), (4, 5, 1, 0), (2, 6, 4, 0), (7, 3, 1, 5)])
_uv = me_cube_019.uv_layers.new(name='UVMap')
_uv.uv.foreach_set('vector', [0.375, 0.0, 0.625, 0.0, 0.625, 0.25, 0.375, 0.25, 0.375, 0.25, 0.625, 0.25, 0.625, 0.5, 0.375, 0.5, 0.375, 0.5, 0.625, 0.5, 0.625, 0.75, 0.375, 0.75, 0.375, 0.75, 0.625, 0.75, 0.625, 1.0, 0.375, 1.0, 0.125, 0.5, 0.375, 0.5, 0.375, 0.75, 0.125, 0.75, 0.625, 0.5, 0.875, 0.5, 0.875, 0.75, 0.625, 0.75])
me_cube_019.use_remesh_fix_poles = True
me_cube_019.use_remesh_preserve_attributes = False
me_cube_019.update()
me_cube_019.normals_split_custom_set([tuple(v) for v in zip(*[iter([-1.0, 0.0, 0.0, -1.0, 0.0, 0.0, -1.0, 0.0, 0.0, -1.0, 0.0, 0.0, 0.0, 1.0, 0.0, 0.0, 1.0, 0.0, 0.0, 1.0, 0.0, 0.0, 1.0, 0.0, 1.0, 0.0, 0.0, 1.0, 0.0, 0.0, 1.0, 0.0, 0.0, 1.0, 0.0, 0.0, 0.0, -1.0, 0.0, 0.0, -1.0, 0.0, 0.0, -1.0, 0.0, 0.0, -1.0, 0.0, 0.0, 0.0, -1.0, 0.0, 0.0, -1.0, 0.0, 0.0, -1.0, 0.0, 0.0, -1.0, 0.0, 0.0, 1.0, 0.0, 0.0, 1.0, 0.0, 0.0, 1.0, 0.0, 0.0, 1.0])] * 3)])

# ---- objects
ob_stairs = bpy.data.objects.new('Stairs', me_cube)
ob_cube_001 = bpy.data.objects.new('Cube.001', me_cube_002)
ob_hole = bpy.data.objects.new('Hole', me_circle_001)
ob_floor = bpy.data.objects.new('Floor', me_plane)
ob_extra_stairs = bpy.data.objects.new('Extra Stairs', me_cube_007)
ob_extra_stairs_001 = bpy.data.objects.new('Extra Stairs.001', me_cube_011)
ob_extra_stairs_002 = bpy.data.objects.new('Extra Stairs.002', me_cube_009)
ob_extra_stairs_003 = bpy.data.objects.new('Extra Stairs.003', me_cube_012)
ob_extra_stairs_004 = bpy.data.objects.new('Extra Stairs.004', me_cube_014)
ob_cube = bpy.data.objects.new('Cube', me_cube_001)
ob_plane = bpy.data.objects.new('Plane', me_plane_001)
ob_cube_002 = bpy.data.objects.new('Cube.002', me_cube_003)
ob_cube_003 = bpy.data.objects.new('Cube.003', me_cube_004)
ob_ceiling = bpy.data.objects.new('Ceiling', me_cube_015)
ob_walls = bpy.data.objects.new('Walls', me_cube_016)
ob_empty = bpy.data.objects.new('Empty', None)
ob_rightstairs_offset = bpy.data.objects.new('RightStairs Offset', None)
ob_leftstairs_offset_001 = bpy.data.objects.new('LeftStairs Offset.001', None)
ob_backstairs_offset = bpy.data.objects.new('BackStairs Offset', None)
ob_whole_stairs = bpy.data.objects.new('Whole Stairs', me_cube_020)
ob_stair_bool = bpy.data.objects.new('Stair Bool', me_cube_021)
ob_door_1 = bpy.data.objects.new('Door 1', me_cylinder_005)
ob_hole_001 = bpy.data.objects.new('Hole.001', me_cylinder_006)
ob_door_2 = bpy.data.objects.new('Door 2', me_cylinder_007)
ob_leftstairs = bpy.data.objects.new('LeftStairs', me_cube_017)
ob_rightstairs = bpy.data.objects.new('RightStairs', me_cube_019)

# ---- transforms, parenting, visibility, modifiers, constraints
ob_stairs.location = (0.002556, -1.82, 0.34)
ob_stairs.lock_location = (True, True, True)
ob_stairs.lock_rotations_4d = False
ob_stairs.empty_display_type = 'ARROWS'
ob_stairs.lineart.crease_threshold = 0.0
_m = ob_stairs.modifiers.new('Bevel', 'BEVEL')
_m.width = 0.005
_m.width_pct = 0.005
_m.segments = 2
ob_cube_001.location = (0.0, 0.03124, -0.1172)
ob_cube_001.scale = (1.021, 1.021, 1.021)
ob_cube_001.lineart.crease_threshold = 0.0
ob_hole.location = (0.0, -1.5, 2.842)
ob_hole.scale = (0.8, 0.8, 1.0)
ob_hole.lineart.crease_threshold = 0.0
ob_floor.location = (0.0, 0.0, 0.0)
ob_floor.scale = (127.6, 127.6, 127.6)
ob_floor.lineart.crease_threshold = 0.0
ob_extra_stairs.location = (0.002556, -1.82, 0.34)
ob_extra_stairs.lock_location = (True, True, False)
ob_extra_stairs.lock_rotations_4d = False
ob_extra_stairs.empty_display_type = 'ARROWS'
ob_extra_stairs.lineart.crease_threshold = 0.0
_m = ob_extra_stairs.modifiers.new('Bevel', 'BEVEL')
_m.width = 0.005
_m.width_pct = 0.005
_m.segments = 2
ob_extra_stairs_001.location = (0.002556, -1.82, 0.34)
ob_extra_stairs_001.lock_location = (True, True, False)
ob_extra_stairs_001.lock_rotations_4d = False
ob_extra_stairs_001.empty_display_type = 'ARROWS'
ob_extra_stairs_001.lineart.crease_threshold = 0.0
_m = ob_extra_stairs_001.modifiers.new('Bevel', 'BEVEL')
_m.width = 0.005
_m.width_pct = 0.005
ob_extra_stairs_002.location = (0.002556, -1.82, 0.34)
ob_extra_stairs_002.lock_location = (True, True, False)
ob_extra_stairs_002.lock_rotations_4d = False
ob_extra_stairs_002.empty_display_type = 'ARROWS'
ob_extra_stairs_002.lineart.crease_threshold = 0.0
_vg = ob_extra_stairs_002.vertex_groups.new(name='NoSides')
_vg.add([0, 1, 2, 3, 4, 5, 6, 7, 8, 9, 10, 11, 12, 13, 14, 15, 16, 17, 18, 19, 20, 21, 22, 23], 1.0, 'REPLACE')
_vg = ob_extra_stairs_002.vertex_groups.new(name='Group')
_m = ob_extra_stairs_002.modifiers.new('Bevel', 'BEVEL')
_m.width = 0.005
_m.width_pct = 0.005
_m.limit_method = 'VGROUP'
_m.vertex_group = 'NoSides'
ob_extra_stairs_003.location = (0.002556, -1.82, 0.34)
ob_extra_stairs_003.lock_location = (True, True, False)
ob_extra_stairs_003.lock_rotations_4d = False
ob_extra_stairs_003.empty_display_type = 'ARROWS'
ob_extra_stairs_003.lineart.crease_threshold = 0.0
ob_extra_stairs_004.location = (0.002556, -1.82, 0.34)
ob_extra_stairs_004.lock_location = (True, True, False)
ob_extra_stairs_004.lock_rotations_4d = False
ob_extra_stairs_004.empty_display_type = 'ARROWS'
ob_extra_stairs_004.lineart.crease_threshold = 0.0
ob_cube.location = (1.2, -1.0, 0.2)
ob_cube.scale = (1.0, 5.0, 1.0)
_m = ob_cube.modifiers.new('Array', 'ARRAY')
_m.count = 10
_m.relative_offset_displace = (1.0, 0.0, 1.0)
ob_plane.location = (0.0, -1.0, 0.0)
ob_cube_002.location = (-1.2, -1.0, 0.2)
ob_cube_002.scale = (1.0, 5.0, 1.0)
ob_cube_003.location = (0.0, -2.2, 0.2)
ob_cube_003.rotation_euler = (0.0, 0.0, 1.571)
ob_cube_003.scale = (1.0, 7.0, 1.0)
ob_ceiling.location = (0.0, 0.0, 3.6)
_m = ob_ceiling.modifiers.new('Solidify', 'SOLIDIFY')
_m.thickness = 0.005
_m = ob_ceiling.modifiers.new('Boolean', 'BOOLEAN')
_m.object = ob_hole_001
ob_walls.location = (0.0, 0.0, 0.0)
_m = ob_walls.modifiers.new('Solidify', 'SOLIDIFY')
_m.thickness = 0.005
ob_empty.location = (0.0, 0.0, 0.0)
ob_rightstairs_offset.location = (-1.2, 0.0, 0.2)
ob_rightstairs_offset.scale = (1.0, 8.0, 1.0)
ob_leftstairs_offset_001.location = (1.2, 0.0, 0.2)
ob_leftstairs_offset_001.scale = (1.0, 8.0, 1.0)
ob_backstairs_offset.location = (0.0, 0.0, 0.0)
ob_backstairs_offset.scale = (1.3, 1.0, 1.0)
ob_whole_stairs.location = (0.0, 0.0, 0.0)
_m = ob_whole_stairs.modifiers.new('Array', 'ARRAY')
_m.count = 10
_m.relative_offset_displace = (0.0, -1.0, 1.0)
_m.use_object_offset = True
_m.offset_object = ob_backstairs_offset
_m = ob_whole_stairs.modifiers.new('Boolean', 'BOOLEAN')
_m.collection = col_stairs
_m.operation = 'UNION'
_m.operand_type = 'COLLECTION'
_m = ob_whole_stairs.modifiers.new('Boolean.001', 'BOOLEAN')
_m.object = ob_stair_bool
_m.operation = 'INTERSECT'
ob_stair_bool.location = (0.0, 0.0, 0.0)
ob_stair_bool.scale = (1.316, 0.8947, 0.6046)
ob_door_1.location = (-0.8, -2.612, 3.602)
ob_door_1.rotation_euler = (-0.0, -3.142, -0.0)
ob_hole_001.location = (0.0, -2.612, 3.6)
ob_hole_001.scale = (1.0, 1.0, 19.57)
ob_door_2.location = (0.8, -2.612, 3.602)
ob_door_2.rotation_euler = (-0.0, 3.142, -0.0)
ob_leftstairs.location = (1.2, 0.0, 0.2)
ob_leftstairs.scale = (1.0, 7.0, 1.0)
_m = ob_leftstairs.modifiers.new('Array', 'ARRAY')
_m.count = 10
_m.relative_offset_displace = (1.0, 0.0, 1.0)
_m.use_object_offset = True
_m.offset_object = ob_leftstairs_offset_001
ob_rightstairs.location = (-1.2, 0.0, 0.2)
ob_rightstairs.scale = (1.0, 7.0, 1.0)
_m = ob_rightstairs.modifiers.new('Array', 'ARRAY')
_m.count = 10
_m.constant_offset_displace = (1.81, 0.27, 0.37)
_m.relative_offset_displace = (-1.0, 0.0, 1.0)
_m.merge_threshold = 0.0
_m.use_object_offset = True
_m.offset_object = ob_rightstairs_offset

# ---- collection membership
col_collection.objects.link(ob_stairs)
col_collection.objects.link(ob_cube_001)
col_collection.objects.link(ob_hole)
col_collection.objects.link(ob_floor)
col_extra_stairs.objects.link(ob_extra_stairs)
col_extra_stairs.objects.link(ob_extra_stairs_001)
col_extra_stairs.objects.link(ob_extra_stairs_002)
col_extra_stairs.objects.link(ob_extra_stairs_003)
col_extra_stairs.objects.link(ob_extra_stairs_004)
col_collection_3.objects.link(ob_cube)
col_collection_3.objects.link(ob_plane)
col_collection_3.objects.link(ob_cube_002)
col_collection_3.objects.link(ob_cube_003)
col_differentwalls.objects.link(ob_ceiling)
col_differentwalls.objects.link(ob_walls)
col_differentwalls.objects.link(ob_empty)
col_differentwalls.objects.link(ob_rightstairs_offset)
col_differentwalls.objects.link(ob_leftstairs_offset_001)
col_differentwalls.objects.link(ob_backstairs_offset)
col_differentwalls.objects.link(ob_whole_stairs)
col_differentwalls.objects.link(ob_stair_bool)
col_differentwalls.objects.link(ob_door_1)
col_differentwalls.objects.link(ob_hole_001)
col_differentwalls.objects.link(ob_door_2)
col_stairs.objects.link(ob_leftstairs)
col_stairs.objects.link(ob_rightstairs)
def _layer_coll(name, lc=None):
    lc = lc or bpy.context.view_layer.layer_collection
    for c in lc.children:
        if c.name == name: return c
        r = _layer_coll(name, c)
        if r: return r
_layer_coll('Collection').exclude = True
_layer_coll('Extra Stairs').exclude = True
_layer_coll('Collection 3').exclude = True
_layer_coll('Stairs').exclude = True

# ---- scene / render settings (as saved in the file)
scene.frame_start = 1; scene.frame_end = 600; scene.frame_set(108)
scene.render.engine = 'BLENDER_EEVEE_NEXT'
scene.render.image_settings.color_depth = '16'
scene.render.fps = 60
scene.cycles.use_denoising = False
scene.cycles.samples = 128
scene.cycles.sampling_pattern = 'TABULATED_SOBOL'
scene.cycles.use_adaptive_sampling = False
scene.cycles.use_light_tree = False
scene.view_settings.view_transform = 'Filmic'
bpy.context.view_layer.update()

# ---- added for rendering (the .blend has no active camera and no usable light): camera, sun
cam_auto = bpy.data.cameras.new('AutoCamera')
cam_auto.lens = 50.0
cam_auto.sensor_width = 36.0
cam_auto.clip_end = 1000.0
ob_auto_camera = bpy.data.objects.new('AutoCamera', cam_auto)
scene.collection.objects.link(ob_auto_camera)
ob_auto_camera.location = (15.1806, -21.9682, 14.2718)
ob_auto_camera.rotation_euler = (1.09748, -7.21219e-08, 0.694738)
scene.camera = ob_auto_camera
light_auto_sun = bpy.data.lights.new('AutoSun', 'SUN')
light_auto_sun.energy = 3.0
light_auto_sun.angle = 0.0523599
ob_auto_sun = bpy.data.objects.new('AutoSun', light_auto_sun)
scene.collection.objects.link(ob_auto_sun)
ob_auto_sun.rotation_euler = (0.872665, 0.174533, 0.523599)
bpy.context.view_layer.update()
